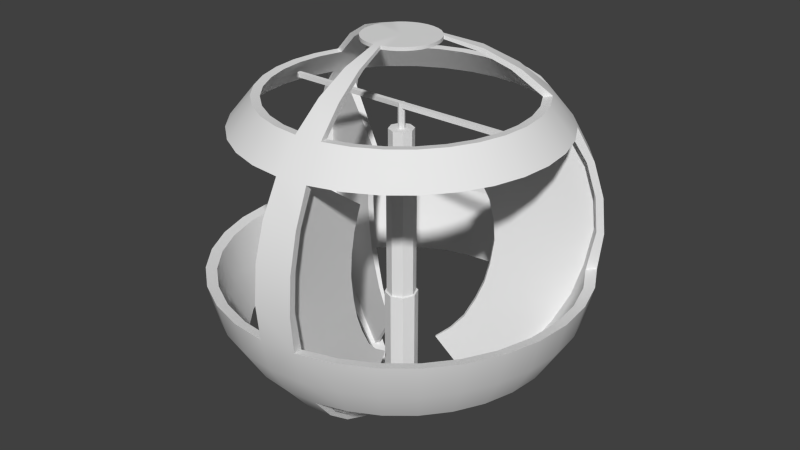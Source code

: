 # Source: drone.blend  (saved by Blender 2.76.0; exported with 4.5.12 LTS)
import bpy
from mathutils import Matrix  # noqa: F401  (used for matrix-valued properties, if any)

bpy.ops.wm.read_factory_settings(use_empty=True)
scene = bpy.context.scene
scene.name = 'Scene'

# ---- collections
col_collection_1 = bpy.data.collections.new('Collection 1'); scene.collection.children.link(col_collection_1)

# ---- world
world_world = bpy.data.worlds.new('World'); scene.world = world_world
world_world.color = (0.05088, 0.05088, 0.05088)
world_world.use_sun_shadow = False
world_world.sun_shadow_jitter_overblur = 0.0
world_world.cycles.sampling_method = 'MANUAL'
world_world.cycles.sample_map_resolution = 256

# ---- meshes
me_sphere_001 = bpy.data.meshes.new('Sphere.001')
me_sphere_001.from_pydata([(-0.1951, 0.0, 0.9808), (-0.7071, 0.0, 0.7071), (-0.8315, 0.0, 0.5556), (-0.9808, 0.0, -0.1951), (-0.8315, 0.0, -0.5556), (-0.1951, 0.0, -0.9808), (-0.1913, 0.03806, 0.9808), (-0.6935, 0.1379, 0.7071), (-0.8155, 0.1622, 0.5556), (-0.9619, 0.1913, -0.1951), (-0.8155, 0.1622, -0.5556), (-0.1913, 0.03806, -0.9808), (-0.1802, 0.07466, 0.9808), (-0.3536, 0.1464, 0.9239), (-0.5133, 0.2126, 0.8315), (-0.6533, 0.2706, 0.7071), (-0.7682, 0.3182, 0.5556), (-0.8536, 0.3536, 0.3827), (-0.9061, 0.3753, 0.1951), (-0.9239, 0.3827, 7.55e-08), (-0.9061, 0.3753, -0.1951), (-0.7682, 0.3182, -0.5556), (-0.6533, 0.2706, -0.7071), (-0.5133, 0.2126, -0.8315), (-0.3536, 0.1464, -0.9239), (-0.1802, 0.07466, -0.9808), (-0.1622, 0.1084, 0.9808), (-0.3182, 0.2126, 0.9239), (-0.4619, 0.3087, 0.8315), (-0.5879, 0.3928, 0.7071), (-0.6913, 0.4619, 0.5556), (-0.7682, 0.5133, 0.3827), (-0.8155, 0.5449, 0.1951), (-0.8315, 0.5556, 7.55e-08), (-0.8155, 0.5449, -0.1951), (-0.6913, 0.4619, -0.5556), (-0.5879, 0.3928, -0.7071), (-0.4619, 0.3087, -0.8315), (-0.3182, 0.2126, -0.9239), (-0.1622, 0.1084, -0.9808), (-0.1379, 0.1379, 0.9808), (-0.5, 0.5, 0.7071), (-0.5879, 0.5879, 0.5556), (-0.6935, 0.6935, -0.1951), (-0.5879, 0.5879, -0.5556), (-0.1379, 0.1379, -0.9808), (-0.1084, 0.1622, 0.9808), (-0.3928, 0.5879, 0.7071), (-0.4619, 0.6913, 0.5556), (-0.5449, 0.8155, -0.1951), (-0.4619, 0.6913, -0.5556), (-0.1084, 0.1622, -0.9808), (-0.07466, 0.1802, 0.9808), (-0.2706, 0.6533, 0.7071), (-0.3182, 0.7682, 0.5556), (-0.3753, 0.9061, -0.1951), (-0.3182, 0.7682, -0.5556), (-0.07466, 0.1802, -0.9808), (-0.03806, 0.1913, 0.9808), (-0.1379, 0.6935, 0.7071), (-0.1622, 0.8155, 0.5556), (-0.1913, 0.9619, -0.1951), (-0.1622, 0.8155, -0.5556), (-0.03806, 0.1913, -0.9808), (3.266e-07, 0.1951, 0.9808), (3.192e-07, 0.7071, 0.7071), (3.341e-07, 0.8315, 0.5556), (3.937e-07, 0.9808, -0.1951), (3.341e-07, 0.8315, -0.5556), (3.08e-07, 0.1951, -0.9808), (0.03806, 0.1913, 0.9808), (0.138, 0.6935, 0.7071), (0.1622, 0.8155, 0.5556), (0.1913, 0.9619, -0.1951), (0.1622, 0.8155, -0.5556), (0.03806, 0.1913, -0.9808), (0.07466, 0.1802, 0.9808), (0.2706, 0.6533, 0.7071), (0.3182, 0.7682, 0.5556), (0.3753, 0.9061, -0.1951), (0.3182, 0.7682, -0.5556), (0.07466, 0.1802, -0.9808), (0.1084, 0.1622, 0.9808), (0.3928, 0.5879, 0.7071), (0.4619, 0.6913, 0.5556), (0.5449, 0.8155, -0.1951), (0.4619, 0.6913, -0.5556), (0.1084, 0.1622, -0.9808), (0.138, 0.1379, 0.9808), (0.2706, 0.2706, 0.9239), (0.3928, 0.3928, 0.8315), (0.5, 0.5, 0.7071), (0.5879, 0.5879, 0.5556), (0.6533, 0.6533, 0.3827), (0.6935, 0.6935, 0.1951), (0.7071, 0.7071, 7.55e-08), (0.6935, 0.6935, -0.1951), (0.5879, 0.5879, -0.5556), (0.5, 0.5, -0.7071), (0.3928, 0.3928, -0.8315), (0.2706, 0.2706, -0.9239), (0.138, 0.1379, -0.9808), (0.1622, 0.1084, 0.9808), (0.3182, 0.2126, 0.9239), (0.4619, 0.3087, 0.8315), (0.5879, 0.3928, 0.7071), (0.6913, 0.4619, 0.5556), (0.7682, 0.5133, 0.3827), (0.8155, 0.5449, 0.1951), (0.8315, 0.5556, 7.55e-08), (0.8155, 0.5449, -0.1951), (0.6913, 0.4619, -0.5556), (0.5879, 0.3928, -0.7071), (0.4619, 0.3087, -0.8315), (0.3182, 0.2126, -0.9239), (0.1622, 0.1084, -0.9808), (0.1802, 0.07466, 0.9808), (0.6533, 0.2706, 0.7071), (0.7682, 0.3182, 0.5556), (0.9061, 0.3753, -0.1951), (0.7682, 0.3182, -0.5556), (0.1802, 0.07466, -0.9808), (0.1913, 0.03806, 0.9808), (0.6935, 0.1379, 0.7071), (0.8155, 0.1622, 0.5556), (0.9619, 0.1913, -0.1951), (0.8155, 0.1622, -0.5556), (0.1913, 0.03806, -0.9808), (0.1951, -7.212e-09, 0.9808), (0.7071, -2.584e-08, 0.7071), (0.8315, -8.544e-08, 0.5556), (0.9808, -8.544e-08, -0.1951), (0.8315, -8.544e-08, -0.5556), (0.1951, 3.964e-09, -0.9808), (0.1913, -0.03806, 0.9808), (0.6935, -0.1379, 0.7071), (0.8155, -0.1622, 0.5556), (0.9619, -0.1913, -0.1951), (0.8155, -0.1622, -0.5556), (0.1913, -0.03806, -0.9808), (0.1802, -0.07466, 0.9808), (0.6533, -0.2706, 0.7071), (0.7682, -0.3182, 0.5556), (0.9061, -0.3753, -0.1951), (0.7682, -0.3182, -0.5556), (0.1802, -0.07466, -0.9808), (0.1622, -0.1084, 0.9808), (0.5879, -0.3928, 0.7071), (0.6913, -0.4619, 0.5556), (0.8155, -0.5449, -0.1951), (0.6913, -0.4619, -0.5556), (0.1622, -0.1084, -0.9808), (0.138, -0.1379, 0.9808), (0.5, -0.5, 0.7071), (0.5879, -0.5879, 0.5556), (0.6935, -0.6935, -0.1951), (0.5879, -0.5879, -0.5556), (0.1379, -0.1379, -0.9808), (0.1084, -0.1622, 0.9808), (0.3928, -0.5879, 0.7071), (0.4619, -0.6913, 0.5556), (0.5449, -0.8155, -0.1951), (0.4619, -0.6913, -0.5556), (0.1084, -0.1622, -0.9808), (0.07466, -0.1802, 0.9808), (-0.7628, -0.1517, 0.5605), (-0.6487, -0.129, 0.7022), (0.2706, -0.6533, 0.7071), (0.3182, -0.7682, 0.5556), (-0.7185, -0.2976, 0.5605), (-0.611, -0.2531, 0.7022), (-0.6466, -0.4321, 0.5605), (0.3753, -0.9061, -0.1951), (0.3182, -0.7682, -0.5556), (-0.5499, -0.3674, 0.7022), (-0.5499, -0.5499, 0.5605), (-0.4677, -0.4677, 0.7022), (0.07466, -0.1802, -0.9808), (0.03806, -0.1913, 0.9808), (0.07466, -0.3753, 0.9239), (0.1084, -0.5449, 0.8315), (0.1379, -0.6935, 0.7071), (0.1622, -0.8155, 0.5556), (0.1802, -0.9061, 0.3827), (0.1913, -0.9619, 0.1951), (0.1951, -0.9808, 7.55e-08), (0.1913, -0.9619, -0.1951), (0.1622, -0.8155, -0.5556), (0.1379, -0.6935, -0.7071), (0.1084, -0.5449, -0.8315), (0.07466, -0.3753, -0.9239), (0.03806, -0.1913, -0.9808), (3.117e-07, -0.1951, 0.9808), (2.819e-07, -0.3827, 0.9239), (2.819e-07, -0.5556, 0.8315), (1.851e-07, -0.7071, 0.7071), (1.404e-07, -0.8315, 0.5556), (3.192e-07, -0.9239, 0.3827), (9.567e-08, -0.9808, 0.1951), (1.404e-07, -1.0, 7.55e-08), (9.567e-08, -0.9808, -0.1951), (1.404e-07, -0.8315, -0.5556), (1.851e-07, -0.7071, -0.7071), (2.596e-07, -0.5556, -0.8315), (2.521e-07, -0.3827, -0.9239), (3.155e-07, -0.1951, -0.9808), (-0.03806, -0.1913, 0.9808), (-0.4321, -0.6466, 0.5605), (-0.3674, -0.5499, 0.7022), (-0.1379, -0.6935, 0.7071), (-0.1622, -0.8155, 0.5556), (-0.2976, -0.7185, 0.5605), (-0.2531, -0.611, 0.7022), (-0.1517, -0.7628, 0.5605), (-0.1913, -0.9619, -0.1951), (-0.1622, -0.8155, -0.5556), (-0.129, -0.6487, 0.7022), (1.477e-07, -0.7777, 0.5605), (1.895e-07, -0.6614, 0.7022), (-0.03806, -0.1913, -0.9808), (-0.07466, -0.1802, 0.9808), (0.1517, -0.7628, 0.5605), (0.129, -0.6487, 0.7022), (-0.2706, -0.6533, 0.7071), (-0.3182, -0.7682, 0.5556), (0.2976, -0.7185, 0.5605), (0.2531, -0.611, 0.7022), (0.4321, -0.6466, 0.5605), (-0.3753, -0.9061, -0.1951), (-0.3182, -0.7682, -0.5556), (0.3674, -0.5499, 0.7022), (0.5499, -0.5499, 0.5605), (0.4677, -0.4677, 0.7022), (-0.07466, -0.1802, -0.9808), (-0.1084, -0.1622, 0.9808), (0.6466, -0.4321, 0.5605), (0.5499, -0.3674, 0.7022), (-0.3928, -0.5879, 0.7071), (-0.4619, -0.6913, 0.5556), (0.7185, -0.2976, 0.5605), (0.611, -0.2531, 0.7022), (0.7628, -0.1517, 0.5605), (-0.5449, -0.8155, -0.1951), (-0.4619, -0.6913, -0.5556), (0.6487, -0.129, 0.7022), (0.7777, -6.566e-08, 0.5605), (0.6614, -9.911e-09, 0.7022), (-0.1084, -0.1622, -0.9808), (-0.1379, -0.1379, 0.9808), (0.7628, 0.1517, 0.5605), (0.6487, 0.129, 0.7022), (-0.5, -0.5, 0.7071), (-0.5879, -0.5879, 0.5556), (0.7185, 0.2976, 0.5605), (0.611, 0.2531, 0.7022), (0.6466, 0.4321, 0.5605), (-0.6935, -0.6935, -0.1951), (-0.5879, -0.5879, -0.5556), (0.5499, 0.3674, 0.7022), (0.5499, 0.5499, 0.5605), (0.4677, 0.4677, 0.7022), (-0.1379, -0.1379, -0.9808), (-0.1622, -0.1084, 0.9808), (0.4321, 0.6466, 0.5605), (0.3674, 0.5499, 0.7022), (-0.5879, -0.3928, 0.7071), (-0.6913, -0.4619, 0.5556), (0.2976, 0.7185, 0.5605), (0.2531, 0.611, 0.7022), (0.1517, 0.7628, 0.5605), (-0.8155, -0.5449, -0.1951), (-0.6913, -0.4619, -0.5556), (0.129, 0.6487, 0.7022), (3.288e-07, 0.7777, 0.5605), (3.149e-07, 0.6614, 0.7022), (-0.1622, -0.1084, -0.9808), (-0.1802, -0.07466, 0.9808), (-0.1517, 0.7628, 0.5605), (-0.129, 0.6487, 0.7022), (-0.6533, -0.2706, 0.7071), (-0.7682, -0.3182, 0.5556), (-0.2976, 0.7185, 0.5605), (-0.2531, 0.611, 0.7022), (-0.4321, 0.6466, 0.5605), (-0.9061, -0.3753, -0.1951), (-0.7682, -0.3182, -0.5556), (-0.3674, 0.5499, 0.7022), (-0.5499, 0.5499, 0.5605), (-0.4677, 0.4677, 0.7022), (-0.1802, -0.07466, -0.9808), (-0.1913, -0.03806, 0.9808), (-0.6466, 0.4321, 0.5605), (-0.5499, 0.3674, 0.7022), (-0.6935, -0.1379, 0.7071), (-0.8155, -0.1622, 0.5556), (-0.7185, 0.2976, 0.5605), (-0.611, 0.2531, 0.7022), (-0.7628, 0.1517, 0.5605), (-0.9619, -0.1913, -0.1951), (-0.8155, -0.1622, -0.5556), (-0.6487, 0.129, 0.7022), (-0.7777, 1.426e-08, 0.5605), (-0.6614, 1.426e-08, 0.7022), (-0.1913, -0.03806, -0.9808), (-0.1802, 0.07466, 0.9628), (-0.3235, 0.1351, 0.9113), (-0.4697, 0.1957, 0.8267), (-0.1622, 0.1084, 0.9628), (-0.2912, 0.1957, 0.9113), (-0.4227, 0.2835, 0.8267), (0.138, 0.1379, 0.9628), (0.2474, 0.2487, 0.9113), (0.3593, 0.3606, 0.8267), (0.1622, 0.1084, 0.9628), (0.291, 0.1957, 0.9113), (0.4225, 0.2835, 0.8267), (0.03806, -0.1913, 0.9628), (0.06818, -0.3422, 0.9113), (0.09903, -0.4973, 0.8267), (3.117e-07, -0.1951, 0.9628), (-0.000116, -0.3489, 0.9113), (-0.000116, -0.507, 0.8267), (-0.1913, 0.03806, 0.9628), (-0.1951, 0.0, 0.9628), (-0.1379, 0.1379, 0.9628), (-0.1084, 0.1622, 0.9628), (-0.07466, 0.1802, 0.9628), (-0.03806, 0.1913, 0.9628), (3.266e-07, 0.1951, 0.9628), (0.03806, 0.1913, 0.9628), (0.07466, 0.1802, 0.9628), (0.1084, 0.1622, 0.9628), (0.1802, 0.07466, 0.9628), (0.1913, 0.03806, 0.9628), (0.1951, -7.212e-09, 0.9628), (0.1913, -0.03806, 0.9628), (0.1802, -0.07466, 0.9628), (0.1622, -0.1084, 0.9628), (0.138, -0.1379, 0.9628), (0.1084, -0.1622, 0.9628), (0.07466, -0.1802, 0.9628), (-0.03806, -0.1913, 0.9628), (-0.07466, -0.1802, 0.9628), (-0.1084, -0.1622, 0.9628), (-0.1379, -0.1379, 0.9628), (-0.1622, -0.1084, 0.9628), (2.48e-08, -1.247e-07, 0.9627), (-0.1802, -0.07466, 0.9628), (-0.1913, -0.03806, 0.9628), (3.111e-07, 4.622e-08, 0.9808), (-0.9253, 7.688e-09, -0.2054), (-0.8716, 7.688e-09, -0.3824), (-0.7844, 7.688e-09, -0.5455), (-0.9075, 0.1805, -0.2054), (-0.8548, 0.17, -0.3824), (-0.7693, 0.153, -0.5455), (-0.8548, 0.3541, -0.2054), (-0.8052, 0.3335, -0.3824), (-0.7247, 0.3002, -0.5455), (-0.7693, 0.5141, -0.2054), (-0.7247, 0.4842, -0.3824), (-0.6522, 0.4358, -0.5455), (-0.6543, 0.6543, -0.2054), (-0.6163, 0.6163, -0.3824), (-0.5547, 0.5547, -0.5455), (-0.5141, 0.7693, -0.2054), (-0.4842, 0.7247, -0.3824), (-0.4358, 0.6522, -0.5455), (-0.3541, 0.8548, -0.2054), (-0.3335, 0.8052, -0.3824), (-0.3002, 0.7247, -0.5455), (-0.1805, 0.9075, -0.2054), (-0.17, 0.8548, -0.3824), (-0.153, 0.7693, -0.5455), (3.827e-07, 0.9253, -0.2054), (2.28e-07, 0.8716, -0.3824), (3.264e-07, 0.7844, -0.5455), (0.1805, 0.9075, -0.2054), (0.17, 0.8548, -0.3824), (0.153, 0.7693, -0.5455), (0.3541, 0.8548, -0.2054), (0.3335, 0.8052, -0.3824), (0.3002, 0.7247, -0.5455), (0.5141, 0.7693, -0.2054), (0.4842, 0.7247, -0.3824), (0.4358, 0.6522, -0.5455), (0.6543, 0.6543, -0.2054), (0.6163, 0.6163, -0.3824), (0.5547, 0.5547, -0.5455), (0.7693, 0.5141, -0.2054), (0.7247, 0.4842, -0.3824), (0.6522, 0.4358, -0.5455), (0.8548, 0.3541, -0.2054), (0.8052, 0.3335, -0.3824), (0.7247, 0.3002, -0.5455), (0.9075, 0.1805, -0.2054), (0.8548, 0.17, -0.3824), (0.7693, 0.153, -0.5455), (0.9253, -7.292e-08, -0.2054), (0.8716, 6.766e-08, -0.3824), (0.7844, -7.292e-08, -0.5455), (0.9075, -0.1805, -0.2054), (0.8548, -0.17, -0.3824), (0.7693, -0.153, -0.5455), (0.8548, -0.3541, -0.2054), (0.8052, -0.3335, -0.3824), (0.7247, -0.3002, -0.5455), (0.7693, -0.5141, -0.2054), (0.7247, -0.4842, -0.3824), (0.6522, -0.4358, -0.5455), (0.6543, -0.6543, -0.2054), (0.6163, -0.6163, -0.3824), (0.5547, -0.5547, -0.5455), (0.5141, -0.7693, -0.2054), (0.4842, -0.7247, -0.3824), (0.4358, -0.6522, -0.5455), (0.3541, -0.8548, -0.2054), (0.3335, -0.8052, -0.3824), (0.3002, -0.7247, -0.5455), (0.1805, -0.9075, -0.2054), (0.17, -0.8548, -0.3824), (0.153, -0.7693, -0.5455), (1.015e-07, -0.9253, -0.2054), (3.124e-07, -0.8716, -0.3824), (1.437e-07, -0.7844, -0.5455), (-0.1805, -0.9075, -0.2054), (-0.17, -0.8548, -0.3824), (-0.153, -0.7693, -0.5455), (-0.3541, -0.8548, -0.2054), (-0.3335, -0.8052, -0.3824), (-0.3002, -0.7247, -0.5455), (-0.5141, -0.7693, -0.2054), (-0.4842, -0.7247, -0.3824), (-0.4358, -0.6522, -0.5455), (-0.6543, -0.6543, -0.2054), (-0.6163, -0.6163, -0.3824), (-0.5547, -0.5547, -0.5455), (-0.7693, -0.5141, -0.2054), (-0.7247, -0.4842, -0.3824), (-0.6522, -0.4358, -0.5455), (-0.8548, -0.3541, -0.2054), (-0.8052, -0.3335, -0.3824), (-0.7247, -0.3002, -0.5455), (-0.9075, -0.1805, -0.2054), (-0.8548, -0.17, -0.3824), (-0.7693, -0.153, -0.5455), (0.8676, 0.3594, -0.3753), (0.7808, 0.5217, -0.3753), (0.921, 0.1832, -0.3753), (0.939, -9.452e-08, -0.3753), (0.921, -0.1832, -0.3753), (0.8676, -0.3594, -0.3753), (0.7808, -0.5217, -0.3753), (0.664, -0.664, -0.3753), (0.5217, -0.7808, -0.3753), (0.3594, -0.8676, -0.3753), (0.1832, -0.921, -0.3753), (1.139e-07, -0.939, -0.3753), (-0.1832, -0.921, -0.3753), (-0.3594, -0.8676, -0.3753), (-0.5217, -0.7808, -0.3753), (-0.664, -0.664, -0.3753), (-0.7808, -0.5217, -0.3753), (-0.8676, -0.3594, -0.3753), (-0.921, -0.1832, -0.3753), (-0.939, -5.971e-09, -0.3753), (-0.921, 0.1832, -0.3753), (-0.8676, 0.3594, -0.3753), (-0.7808, 0.5217, -0.3753), (-0.664, 0.664, -0.3753), (-0.5217, 0.7808, -0.3753), (-0.3594, 0.8676, -0.3753), (-0.1832, 0.921, -0.3753), (3.687e-07, 0.939, -0.3753), (0.1832, 0.921, -0.3753), (0.3594, 0.8676, -0.3753), (0.5217, 0.7808, -0.3753), (0.664, 0.664, -0.3753), (-0.8206, 0.3412, 0.3753), (-0.8712, 0.3622, 0.195), (-0.8883, 0.3692, 0.007455), (-0.7386, 0.4948, 0.3753), (-0.7841, 0.5252, 0.195), (-0.7994, 0.5354, 0.007455), (0.6279, 0.6294, 0.3753), (0.6665, 0.668, 0.195), (0.6796, 0.6811, 0.007455), (0.7383, 0.4948, 0.3753), (0.7838, 0.5252, 0.195), (0.7991, 0.5354, 0.007455), (0.1731, -0.8697, 0.3753), (0.1838, -0.9233, 0.195), (0.1874, -0.9414, 0.007455), (-0.0001351, -0.8867, 0.3753), (-0.0001353, -0.9414, 0.195), (-0.0001353, -0.9599, 0.007455), (-0.1913, 0.03806, -0.9571), (-0.1951, 0.0, -0.9571), (-0.1802, 0.07466, -0.9571), (-0.1622, 0.1084, -0.9571), (-0.1379, 0.1379, -0.9571), (-0.1084, 0.1622, -0.9571), (-0.07466, 0.1802, -0.9571), (-0.03806, 0.1913, -0.9571), (3.08e-07, 0.1951, -0.9571), (0.03806, 0.1913, -0.9571), (0.07466, 0.1802, -0.9571), (0.1084, 0.1622, -0.9571), (0.138, 0.1379, -0.9571), (0.1622, 0.1084, -0.9571), (0.1802, 0.07466, -0.9571), (0.1913, 0.03806, -0.9571), (0.1951, 3.964e-09, -0.9571), (0.1913, -0.03806, -0.9571), (0.1802, -0.07466, -0.9571), (0.1622, -0.1084, -0.9571), (0.1379, -0.1379, -0.9571), (0.1084, -0.1622, -0.9571), (3.258e-07, 0.0, -0.9579), (0.07466, -0.1802, -0.9571), (0.03806, -0.1913, -0.9571), (3.155e-07, -0.1951, -0.9571), (-0.03806, -0.1913, -0.9571), (-0.07466, -0.1802, -0.9571), (-0.1084, -0.1622, -0.9571), (-0.1379, -0.1379, -0.9571), (-0.1622, -0.1084, -0.9571), (-0.1802, -0.07466, -0.9571), (-0.1913, -0.03806, -0.9571), (3.087e-07, 4.261e-08, -0.9808), (-0.6149, 0.2558, -0.7138), (-0.4831, 0.2013, -0.8308), (-0.3328, 0.139, -0.9178), (-0.5534, 0.3709, -0.7138), (-0.4348, 0.2916, -0.8308), (-0.2995, 0.2013, -0.9178), (0.4704, 0.4717, -0.7138), (0.3696, 0.3709, -0.8308), (0.2545, 0.2558, -0.9178), (0.5531, 0.3709, -0.7138), (0.4346, 0.2916, -0.8308), (0.2993, 0.2013, -0.9178), (0.1297, -0.6514, -0.7138), (0.1019, -0.5116, -0.8308), (0.07014, -0.352, -0.9178), (-0.0001167, -0.6642, -0.7138), (-0.0001166, -0.5216, -0.8308), (-0.0001167, -0.3589, -0.9178), (0.004536, 0.08317, -0.9555), (0.004536, 0.07235, -0.3768), (0.06598, 0.05773, -0.9555), (0.05832, 0.05007, -0.3768), (0.09143, -0.003716, -0.9555), (0.0806, -0.003716, -0.3768), (0.06598, -0.06516, -0.9555), (0.05832, -0.0575, -0.3768), (0.004536, -0.09061, -0.9555), (0.004536, -0.07978, -0.3768), (-0.05691, -0.06516, -0.9555), (-0.04925, -0.0575, -0.3768), (-0.08236, -0.003716, -0.9555), (-0.07153, -0.003716, -0.3768), (-0.05691, 0.05773, -0.9555), (-0.04925, 0.05007, -0.3768), (0.06598, 0.05773, -0.3768), (0.004536, 0.08317, -0.3768), (0.09143, -0.003716, -0.3768), (0.06598, -0.06516, -0.3768), (0.004536, -0.09061, -0.3768), (-0.05691, -0.06516, -0.3768), (-0.08236, -0.003716, -0.3768), (-0.05691, 0.05773, -0.3768), (0.05067, 0.04242, 0.196), (0.004536, 0.06153, 0.196), (0.06978, -0.003716, 0.196), (0.05067, -0.04985, 0.196), (0.004536, -0.06896, 0.196), (-0.0416, -0.04985, 0.196), (-0.06071, -0.003716, 0.196), (-0.0416, 0.04242, 0.196), (0.05832, 0.05007, 0.196), (0.004536, 0.07235, 0.196), (0.0806, -0.003716, 0.196), (0.05832, -0.0575, 0.196), (0.004536, -0.07978, 0.196), (-0.04925, -0.0575, 0.196), (-0.07153, -0.003716, 0.196), (-0.04925, 0.05007, 0.196), (0.01722, 0.008972, 0.5204), (0.004536, 0.01423, 0.5204), (0.02248, -0.003716, 0.5204), (0.01722, -0.0164, 0.5204), (0.004536, -0.02166, 0.5204), (-0.008153, -0.0164, 0.5204), (-0.01341, -0.003716, 0.5204), (-0.008153, 0.008972, 0.5204), (0.05067, 0.04242, 0.5204), (0.004536, 0.06153, 0.5204), (0.06978, -0.003716, 0.5204), (0.05067, -0.04985, 0.5204), (0.004536, -0.06896, 0.5204), (-0.0416, -0.04985, 0.5204), (-0.06071, -0.003716, 0.5204), (-0.0416, 0.04242, 0.5204), (0.01722, 0.008972, 0.6261), (0.004536, 0.01423, 0.6261), (0.02248, -0.003716, 0.6261), (0.01722, -0.0164, 0.6261), (0.004536, -0.02166, 0.6261), (-0.008153, -0.0164, 0.6261), (-0.01341, -0.003716, 0.6261), (-0.008153, 0.008972, 0.6261), (0.01722, 0.008972, 0.6503), (0.004536, 0.01423, 0.6503), (0.02248, -0.003716, 0.6503), (0.01722, -0.0164, 0.6503), (0.004536, -0.02166, 0.6503), (-0.008153, -0.0164, 0.6503), (-0.01341, -0.003716, 0.6503), (-0.008153, 0.008972, 0.6503), (-0.6689, -0.0164, 0.6261), (-0.6562, -0.02166, 0.6261), (-0.6742, -0.003716, 0.6261), (-0.6689, 0.008972, 0.6261), (-0.6689, -0.0164, 0.6503), (-0.6562, -0.02166, 0.6503), (-0.6742, -0.003716, 0.6503), (-0.6689, 0.008972, 0.6503), (0.667, 0.008972, 0.6261), (0.6723, -0.003716, 0.6261), (0.667, -0.0164, 0.6261), (0.667, 0.008972, 0.6503), (0.6723, -0.003716, 0.6503), (0.667, -0.0164, 0.6503), (0.6144, 0.4713, 0.5605), (0.5822, 0.5106, 0.5605), (0.2806, 0.2625, -0.4332), (0.2962, 0.2434, -0.4332), (0.3119, 0.29, -0.3312), (0.3293, 0.2688, -0.3312), (0.731, 0.5608, -0.2054), (0.6926, 0.6075, -0.2054), (0.6886, 0.5283, -0.3824), (0.6524, 0.5723, -0.3824), (0.6197, 0.4754, -0.5455), (0.5872, 0.515, -0.5455), (0.7194, 0.6326, 0.007455), (0.7593, 0.584, 0.007455), (0.7015, 0.5396, 0.3753), (0.6647, 0.5845, 0.3753), (0.7447, 0.5728, 0.195), (0.7056, 0.6204, 0.195), (0.5256, 0.4045, -0.7138), (0.498, 0.4381, -0.7138), (0.4129, 0.318, -0.8308), (0.3912, 0.3445, -0.8308), (0.2844, 0.2194, -0.9178), (0.2694, 0.2376, -0.9178), (0.3632, 0.2956, -0.0874), (0.3441, 0.3189, -0.0874), (-0.6945, 0.3424, 0.5605), (-0.6706, 0.3872, 0.5605), (0.3178, 0.2958, 0.1427), (0.3355, 0.2743, 0.1427), (-0.7978, 0.4607, -0.2054), (-0.8263, 0.4074, -0.2054), (-0.7516, 0.434, -0.3824), (-0.7784, 0.3838, -0.3824), (-0.6764, 0.3906, -0.5455), (-0.7005, 0.3454, -0.5455), (-0.7659, 0.4436, 0.3753), (-0.7933, 0.3924, 0.3753), (-0.8131, 0.4708, 0.195), (-0.8421, 0.4165, 0.195), (-0.829, 0.48, 0.007455), (-0.8586, 0.4246, 0.007455), (-0.4509, 0.2615, -0.8308), (-0.467, 0.2314, -0.8308), (-0.5944, 0.2942, -0.7138), (-0.5739, 0.3325, -0.7138), (-0.3106, 0.1805, -0.9178), (-0.3217, 0.1597, -0.9178), (0.05057, -0.7727, 0.5605), (0.1011, -0.7677, 0.5605), (0.3312, 0.3069, -0.2205), (0.3496, 0.2845, -0.2205), (0.2781, 0.2604, 0.2584), (0.2936, 0.2415, 0.2584), (0.06017, -0.9194, -0.2054), (0.1203, -0.9134, -0.2054), (0.05668, -0.866, -0.3824), (0.1134, -0.8604, -0.3824), (0.05101, -0.7794, -0.5455), (0.102, -0.7744, -0.5455), (0.1249, -0.9476, 0.007455), (0.06238, -0.9538, 0.007455), (0.05762, -0.8811, 0.3753), (0.1154, -0.8754, 0.3753), (0.06118, -0.9354, 0.195), (0.1225, -0.9294, 0.195), (0.04315, -0.66, -0.7138), (0.08643, -0.6557, -0.7138), (0.03388, -0.5183, -0.8308), (0.06788, -0.5149, -0.8308), (0.0233, -0.3566, -0.9178), (0.04672, -0.3543, -0.9178), (0.3562, 0.2902, 0.02988), (0.3375, 0.3131, 0.02988), (0.251, 0.2094, -0.5385), (0.2377, 0.2255, -0.5385), (0.1968, 0.1679, -0.6117), (0.1864, 0.1805, -0.6117), (0.1351, 0.1205, -0.666), (0.1279, 0.1292, -0.666), (-0.3351, 0.1796, 0.2584), (-0.3236, 0.2011, 0.2584), (-0.3847, 0.2364, -0.2205), (-0.3984, 0.2108, -0.2205), (-0.3625, 0.2235, -0.3312), (-0.3754, 0.1994, -0.3312), (-0.3264, 0.2027, -0.4332), (-0.338, 0.181, -0.4332), (-0.3694, 0.2282, 0.1427), (-0.3825, 0.2036, 0.1427), (-0.3921, 0.2412, 0.02988), (-0.406, 0.2151, 0.02988), (-0.3997, 0.2457, -0.0874), (-0.4139, 0.2191, -0.0874), (-0.2181, 0.1407, -0.6117), (-0.2258, 0.1262, -0.6117), (-0.287, 0.1564, -0.5385), (-0.2771, 0.1748, -0.5385), (-0.1507, 0.1018, -0.666), (-0.156, 0.09181, -0.666), (0.02281, -0.3561, 0.2584), (0.0471, -0.3537, 0.2584), (0.02742, -0.4265, -0.2205), (0.05632, -0.4237, -0.2205), (0.02574, -0.4009, -0.3312), (0.05297, -0.3982, -0.3312), (0.02302, -0.3593, -0.4332), (0.04752, -0.3569, -0.4332), (0.0585, -0.4401, -0.0874), (0.02848, -0.443, -0.0874), (0.02619, -0.4081, 0.1427), (0.05393, -0.4054, 0.1427), (0.0279, -0.4342, 0.02988), (0.05735, -0.4313, 0.02988), (0.01924, -0.3019, -0.5385), (0.04003, -0.2999, -0.5385), (0.01479, -0.2339, -0.6117), (0.03112, -0.2323, -0.6117), (0.009707, -0.1562, -0.666), (0.02096, -0.1551, -0.666), (-0.008153, 0.008972, 0.5209), (0.004536, 0.01423, 0.5209), (-0.008153, -0.0164, 0.5209), (-0.01341, -0.003716, 0.5209), (0.01722, -0.0164, 0.5209), (0.004536, -0.02166, 0.5209), (0.01722, 0.008972, 0.5209), (0.02248, -0.003716, 0.5209)], [], [(242, 431, 434, 256), (83, 264, 260, 91), (162, 415, 412, 156), (85, 383, 386, 96), (135, 244, 240, 141), (23, 531, 530, 22), (17, 16, 30, 31), (31, 481, 482, 32), (25, 24, 38, 39), (94, 93, 107, 108), (20, 19, 33, 34), (13, 305, 304, 12), (4, 352, 445, 299), (27, 308, 309, 28), (200, 422, 425, 214), (15, 14, 28, 29), (22, 21, 35, 36), (153, 232, 230, 159), (144, 406, 403, 138), (21, 358, 355, 10), (92, 259, 263, 84), (229, 430, 427, 215), (137, 401, 404, 143), (65, 274, 272, 71), (448, 449, 132, 126), (8, 297, 301, 2), (50, 367, 364, 44), (68, 376, 373, 62), (9, 353, 356, 20), (252, 175, 207, 238), (73, 377, 380, 79), (1, 302, 300, 7), (97, 388, 385, 86), (172, 416, 419, 186), (126, 397, 394, 120), (148, 235, 239, 142), (237, 208, 176, 251), (43, 362, 365, 49), (446, 448, 126, 120), (119, 392, 395, 125), (156, 412, 409, 150), (60, 277, 281, 54), (78, 267, 269, 72), (214, 425, 428, 228), (299, 445, 442, 285), (96, 95, 109, 110), (312, 315, 314, 311), (149, 407, 410, 155), (80, 382, 379, 74), (91, 90, 104, 105), (98, 97, 111, 112), (123, 250, 246, 129), (93, 92, 106, 107), (203, 546, 547, 204), (634, 648, 487, 255), (101, 100, 114, 115), (93, 484, 259, 92), (450, 451, 144, 138), (62, 373, 370, 56), (141, 240, 236, 147), (173, 418, 415, 162), (449, 450, 138, 132), (266, 171, 175, 252), (55, 368, 371, 61), (284, 440, 443, 298), (53, 282, 278, 59), (138, 403, 400, 132), (120, 394, 391, 111), (224, 211, 213, 210), (131, 398, 401, 137), (271, 439, 436, 257), (136, 241, 245, 130), (298, 443, 350, 3), (209, 216, 212, 223), (161, 413, 416, 172), (143, 404, 407, 149), (187, 421, 418, 173), (71, 272, 268, 77), (44, 364, 361, 35), (48, 283, 287, 42), (110, 389, 392, 119), (74, 379, 376, 68), (34, 359, 362, 43), (66, 273, 277, 60), (238, 207, 211, 224), (49, 365, 368, 55), (256, 434, 437, 270), (129, 135, 136, 130), (186, 185, 199, 200), (26, 307, 308, 27), (67, 374, 377, 73), (285, 442, 439, 271), (194, 321, 218, 195), (188, 187, 201, 202), (105, 258, 254, 117), (189, 543, 542, 188), (183, 182, 196, 197), (202, 545, 546, 203), (661, 670, 481, 291), (191, 190, 204, 205), (19, 480, 479, 18), (129, 246, 244, 135), (124, 123, 129, 130), (117, 123, 124, 118), (106, 105, 117, 118), (91, 105, 106, 92), (92, 84, 83, 91), (77, 83, 84, 78), (71, 77, 78, 72), (65, 71, 72, 66), (243, 433, 430, 229), (59, 65, 66, 60), (3, 350, 353, 9), (53, 59, 60, 54), (47, 53, 54, 48), (41, 47, 48, 42), (29, 41, 42, 30), (132, 400, 397, 126), (15, 29, 30, 16), (155, 410, 413, 161), (7, 15, 16, 8), (1, 7, 8, 2), (41, 288, 286, 47), (2, 294, 293, 1), (294, 280, 279, 293), (279, 280, 266, 265), (266, 252, 251, 265), (251, 252, 238, 237), (238, 224, 223, 237), (196, 195, 209, 210), (210, 209, 223, 224), (690, 688, 736, 738), (168, 225, 227, 160), (279, 170, 166, 293), (117, 254, 250, 123), (47, 286, 282, 53), (159, 230, 226, 167), (150, 409, 406, 144), (354, 357, 356, 353), (270, 437, 440, 284), (195, 218, 216, 209), (130, 245, 249, 124), (351, 354, 353, 350), (210, 213, 217, 196), (125, 395, 398, 131), (305, 308, 307, 304), (86, 385, 382, 80), (42, 287, 291, 30), (154, 231, 235, 148), (59, 278, 274, 65), (251, 176, 174, 265), (29, 292, 288, 41), (118, 253, 255, 106), (167, 226, 222, 181), (84, 263, 267, 78), (182, 221, 225, 168), (16, 295, 297, 8), (147, 236, 232, 153), (280, 169, 171, 266), (77, 268, 264, 83), (2, 301, 165, 294), (7, 300, 296, 15), (160, 227, 231, 154), (265, 174, 170, 279), (228, 428, 431, 242), (142, 239, 241, 136), (447, 446, 120, 111), (223, 212, 208, 237), (352, 355, 354, 351), (294, 165, 169, 280), (72, 269, 273, 66), (215, 427, 424, 201), (293, 166, 302, 1), (257, 436, 433, 243), (165, 301, 302, 166), (169, 165, 166, 170), (311, 314, 313, 310), (171, 169, 170, 174), (175, 171, 174, 176), (207, 175, 176, 208), (211, 207, 208, 212), (213, 211, 212, 216), (217, 213, 216, 218), (683, 682, 218, 222), (225, 221, 222, 226), (227, 225, 226, 230), (231, 227, 230, 232), (235, 231, 232, 236), (239, 235, 236, 240), (241, 239, 240, 244), (245, 241, 244, 246), (56, 370, 367, 50), (249, 245, 246, 250), (61, 371, 374, 67), (253, 249, 250, 254), (255, 253, 254, 258), (124, 249, 253, 118), (659, 658, 706, 707), (263, 259, 260, 264), (5, 497, 496, 11), (122, 333, 332, 116), (275, 526, 527, 289), (316, 319, 346), (233, 523, 524, 247), (220, 342, 341, 206), (75, 505, 506, 81), (134, 335, 334, 128), (115, 509, 510, 121), (158, 339, 338, 152), (64, 328, 327, 58), (163, 517, 519, 177), (128, 334, 333, 122), (145, 514, 515, 151), (58, 327, 326, 52), (63, 503, 504, 69), (322, 304, 346), (39, 499, 500, 45), (152, 338, 337, 146), (51, 501, 502, 57), (82, 331, 330, 76), (139, 513, 514, 145), (205, 521, 522, 219), (262, 345, 344, 248), (247, 524, 525, 261), (289, 527, 528, 303), (276, 347, 345, 262), (234, 343, 342, 220), (11, 496, 498, 25), (6, 322, 323, 0), (133, 512, 513, 139), (52, 326, 325, 46), (81, 506, 507, 87), (307, 324, 346), (157, 516, 517, 163), (177, 519, 520, 191), (46, 325, 324, 40), (127, 511, 512, 133), (164, 340, 339, 158), (219, 522, 523, 233), (70, 329, 328, 64), (151, 515, 516, 157), (146, 337, 336, 140), (303, 528, 497, 5), (76, 330, 329, 70), (261, 525, 526, 275), (140, 336, 335, 134), (69, 504, 505, 75), (0, 323, 348, 290), (87, 507, 508, 101), (57, 502, 503, 63), (313, 332, 346), (45, 500, 501, 51), (248, 344, 343, 234), (79, 380, 383, 85), (267, 263, 264, 268), (269, 267, 268, 272), (54, 281, 283, 48), (273, 269, 272, 274), (277, 273, 274, 278), (281, 277, 278, 282), (283, 281, 282, 286), (287, 283, 286, 288), (291, 287, 288, 292), (290, 348, 347, 276), (121, 510, 511, 127), (660, 661, 292, 296), (297, 295, 296, 300), (10, 355, 352, 4), (301, 297, 300, 302), (135, 141, 142, 136), (141, 147, 148, 142), (147, 153, 154, 148), (153, 159, 160, 154), (159, 167, 168, 160), (182, 168, 167, 181), (181, 195, 196, 182), (537, 655, 653, 536), (317, 320, 319, 316), (653, 655, 711, 709), (90, 89, 103, 104), (14, 306, 305, 13), (192, 319, 320, 193), (179, 317, 316, 178), (193, 320, 321, 194), (102, 103, 89, 88), (102, 313, 314, 103), (180, 318, 317, 179), (103, 314, 315, 104), (89, 311, 310, 88), (90, 312, 311, 89), (181, 180, 194, 195), (180, 181, 222, 318), (180, 179, 193, 194), (179, 178, 192, 193), (685, 658, 659, 684), (104, 315, 258, 105), (90, 91, 260, 312), (636, 637, 639, 638), (14, 15, 296, 306), (28, 309, 292, 29), (26, 27, 13, 12), (14, 13, 27, 28), (327, 328, 346), (326, 327, 346), (304, 307, 346), (325, 326, 346), (12, 304, 322, 6), (324, 325, 346), (323, 322, 346), (328, 329, 346), (329, 330, 346), (330, 331, 346), (310, 313, 346), (116, 332, 313, 102), (332, 333, 346), (333, 334, 346), (334, 335, 346), (335, 336, 346), (336, 337, 346), (337, 338, 346), (338, 339, 346), (339, 340, 346), (319, 341, 346), (206, 341, 319, 192), (331, 310, 346), (341, 342, 346), (342, 343, 346), (343, 344, 346), (344, 345, 346), (345, 347, 346), (347, 348, 346), (348, 323, 346), (178, 316, 340, 164), (40, 324, 307, 26), (340, 316, 346), (88, 310, 331, 82), (262, 248, 349), (12, 6, 349), (88, 82, 349), (82, 76, 349), (26, 12, 349), (152, 146, 349), (0, 290, 349), (58, 52, 349), (128, 122, 349), (64, 58, 349), (158, 152, 349), (134, 128, 349), (220, 206, 349), (178, 164, 349), (122, 116, 349), (40, 26, 349), (290, 276, 349), (248, 234, 349), (102, 88, 349), (206, 192, 349), (140, 134, 349), (76, 70, 349), (146, 140, 349), (70, 64, 349), (164, 158, 349), (46, 40, 349), (192, 178, 349), (116, 102, 349), (52, 46, 349), (6, 0, 349), (234, 220, 349), (276, 262, 349), (355, 358, 357, 354), (666, 360, 359, 664), (668, 361, 360, 666), (360, 363, 362, 359), (361, 364, 363, 360), (363, 366, 365, 362), (364, 367, 366, 363), (367, 370, 369, 366), (366, 369, 368, 365), (369, 372, 371, 368), (370, 373, 372, 369), (373, 376, 375, 372), (372, 375, 374, 371), (375, 378, 377, 374), (376, 379, 378, 375), (378, 381, 380, 377), (379, 382, 381, 378), (381, 384, 383, 380), (382, 385, 384, 381), (384, 387, 386, 383), (385, 388, 387, 384), (642, 390, 389, 640), (644, 391, 390, 642), (390, 393, 392, 389), (391, 394, 393, 390), (393, 396, 395, 392), (394, 397, 396, 393), (396, 399, 398, 395), (397, 400, 399, 396), (399, 402, 401, 398), (400, 403, 402, 399), (402, 405, 404, 401), (403, 406, 405, 402), (406, 409, 408, 405), (405, 408, 407, 404), (408, 411, 410, 407), (409, 412, 411, 408), (412, 415, 414, 411), (411, 414, 413, 410), (414, 417, 416, 413), (415, 418, 417, 414), (417, 420, 419, 416), (418, 421, 420, 417), (690, 423, 422, 688), (692, 424, 423, 690), (423, 426, 425, 422), (424, 427, 426, 423), (426, 429, 428, 425), (427, 430, 429, 426), (429, 432, 431, 428), (430, 433, 432, 429), (432, 435, 434, 431), (433, 436, 435, 432), (435, 438, 437, 434), (436, 439, 438, 435), (438, 441, 440, 437), (439, 442, 441, 438), (441, 444, 443, 440), (442, 445, 444, 441), (445, 352, 351, 444), (444, 351, 350, 443), (451, 143, 149, 452), (452, 453, 156, 150), (453, 155, 161, 454), (454, 455, 173, 162), (455, 172, 186, 456), (456, 457, 201, 187), (457, 458, 215, 201), (458, 459, 229, 215), (459, 460, 243, 229), (460, 461, 257, 243), (461, 462, 271, 257), (462, 463, 285, 271), (463, 464, 299, 285), (464, 298, 3, 465), (465, 3, 9, 466), (466, 467, 21, 10), (467, 468, 35, 21), (468, 469, 44, 35), (469, 470, 50, 44), (470, 49, 55, 471), (471, 472, 62, 56), (472, 61, 67, 473), (473, 474, 74, 68), (474, 73, 79, 475), (475, 476, 86, 80), (476, 85, 96, 477), (477, 447, 111, 97), (96, 110, 447, 477), (86, 476, 477, 97), (79, 85, 476, 475), (74, 474, 475, 80), (67, 73, 474, 473), (62, 472, 473, 68), (55, 61, 472, 471), (50, 470, 471, 56), (43, 49, 470, 469), (34, 43, 469, 468), (20, 34, 468, 467), (9, 20, 467, 466), (4, 465, 466, 10), (299, 464, 465, 4), (284, 298, 464, 463), (270, 284, 463, 462), (256, 270, 462, 461), (242, 256, 461, 460), (228, 242, 460, 459), (214, 228, 459, 458), (200, 214, 458, 457), (186, 200, 457, 456), (173, 455, 456, 187), (161, 172, 455, 454), (156, 453, 454, 162), (149, 155, 453, 452), (144, 451, 452, 150), (110, 119, 446, 447), (131, 137, 450, 449), (137, 143, 451, 450), (119, 125, 448, 446), (125, 131, 449, 448), (672, 482, 481, 670), (674, 483, 482, 672), (650, 488, 487, 648), (647, 489, 488, 650), (698, 494, 493, 696), (695, 495, 494, 698), (197, 493, 494, 198), (32, 482, 483, 33), (107, 106, 255, 487), (95, 94, 108, 109), (184, 491, 490, 183), (198, 494, 495, 199), (107, 487, 488, 108), (185, 492, 491, 184), (108, 488, 489, 109), (94, 485, 484, 93), (18, 479, 478, 17), (95, 486, 485, 94), (19, 18, 32, 33), (18, 17, 31, 32), (199, 185, 184, 198), (184, 183, 197, 198), (682, 696, 493, 217), (217, 493, 197, 196), (182, 183, 490, 221), (31, 30, 291, 481), (17, 478, 295, 16), (689, 694, 492, 419), (200, 199, 495, 422), (185, 186, 419, 492), (664, 359, 483, 674), (33, 483, 359, 34), (19, 20, 356, 480), (641, 646, 486, 386), (109, 489, 389, 110), (95, 96, 386, 486), (518, 496, 497), (518, 498, 496), (518, 499, 498), (518, 500, 499), (518, 501, 500), (518, 502, 501), (518, 503, 502), (518, 504, 503), (518, 505, 504), (518, 506, 505), (518, 507, 506), (518, 508, 507), (518, 509, 508), (518, 510, 509), (518, 511, 510), (518, 512, 511), (518, 513, 512), (518, 514, 513), (518, 515, 514), (518, 516, 515), (518, 517, 516), (518, 519, 517), (518, 520, 519), (518, 521, 520), (518, 522, 521), (518, 523, 522), (518, 524, 523), (518, 525, 524), (518, 526, 525), (518, 527, 526), (518, 528, 527), (518, 497, 528), (247, 261, 529), (289, 303, 529), (101, 115, 529), (205, 219, 529), (139, 145, 529), (51, 57, 529), (39, 45, 529), (145, 151, 529), (63, 69, 529), (163, 177, 529), (25, 39, 529), (115, 121, 529), (75, 81, 529), (233, 247, 529), (275, 289, 529), (5, 11, 529), (121, 127, 529), (191, 205, 529), (45, 51, 529), (57, 63, 529), (87, 101, 529), (69, 75, 529), (261, 275, 529), (303, 5, 529), (151, 157, 529), (219, 233, 529), (127, 133, 529), (177, 191, 529), (157, 163, 529), (81, 87, 529), (133, 139, 529), (11, 25, 529), (676, 534, 533, 679), (680, 535, 534, 676), (654, 540, 539, 652), (656, 541, 540, 654), (702, 546, 545, 700), (704, 547, 546, 702), (112, 539, 540, 113), (190, 544, 543, 189), (24, 532, 531, 23), (113, 540, 541, 114), (99, 537, 536, 98), (100, 538, 537, 99), (36, 533, 534, 37), (37, 534, 535, 38), (538, 657, 655, 537), (38, 535, 499, 39), (24, 25, 498, 532), (669, 358, 530, 678), (22, 530, 358, 21), (36, 35, 361, 533), (23, 22, 36, 37), (24, 23, 37, 38), (644, 652, 539, 391), (388, 97, 98, 536), (99, 98, 112, 113), (100, 99, 113, 114), (671, 673, 725, 723), (114, 541, 509, 115), (100, 101, 508, 538), (112, 111, 391, 539), (692, 700, 545, 424), (188, 542, 421, 187), (545, 202, 201, 424), (189, 188, 202, 203), (190, 189, 203, 204), (388, 536, 653, 645), (204, 547, 521, 205), (190, 191, 520, 544), (548, 565, 564, 550), (550, 564, 566, 552), (552, 566, 567, 554), (554, 567, 568, 556), (556, 568, 569, 558), (579, 578, 602, 603), (561, 559, 585, 586), (562, 571, 565, 548), (560, 570, 571, 562), (558, 569, 570, 560), (549, 551, 564, 565), (551, 553, 566, 564), (553, 555, 567, 566), (555, 557, 568, 567), (557, 559, 569, 568), (559, 561, 570, 569), (561, 563, 571, 570), (563, 549, 565, 571), (557, 555, 583, 584), (553, 551, 580, 582), (563, 561, 586, 587), (559, 557, 584, 585), (555, 553, 582, 583), (551, 549, 581, 580), (549, 563, 587, 581), (573, 572, 580, 581), (572, 574, 582, 580), (574, 575, 583, 582), (575, 576, 584, 583), (576, 577, 585, 584), (577, 578, 586, 585), (578, 579, 587, 586), (579, 573, 581, 587), (755, 754, 611, 605), (577, 576, 600, 601), (575, 574, 598, 599), (572, 573, 597, 596), (573, 579, 603, 597), (578, 577, 601, 602), (576, 575, 599, 600), (574, 572, 596, 598), (589, 588, 596, 597), (588, 590, 598, 596), (590, 591, 599, 598), (591, 592, 600, 599), (592, 593, 601, 600), (593, 594, 602, 601), (594, 595, 603, 602), (595, 589, 597, 603), (614, 615, 633, 632), (757, 756, 609, 610), (759, 758, 607, 608), (761, 760, 604, 606), (754, 757, 610, 611), (756, 759, 608, 609), (758, 761, 606, 607), (760, 755, 605, 604), (618, 616, 614), (605, 613, 612, 604), (605, 611, 619, 613), (614, 612, 618), (608, 607, 615, 616), (607, 606, 629, 630), (608, 616, 617, 609), (618, 619, 627, 626), (622, 620, 624, 626), (623, 622, 626, 627), (620, 621, 625, 624), (610, 609, 620, 622), (617, 618, 626, 624), (619, 611, 623, 627), (611, 610, 622, 623), (609, 617, 624, 620), (630, 629, 632, 633), (629, 628, 631, 632), (604, 612, 631, 628), (615, 607, 630, 633), (606, 604, 628, 629), (612, 614, 632, 631), (613, 619, 618), (618, 617, 616), (616, 615, 614), (612, 613, 618), (389, 489, 647, 640), (634, 635, 686, 687), (486, 646, 651, 485), (689, 691, 739, 737), (485, 651, 649, 484), (656, 654, 710, 712), (388, 645, 643, 387), (674, 672, 724, 726), (387, 643, 641, 386), (692, 690, 738, 740), (636, 709, 708, 637), (713, 712, 710, 711), (711, 710, 708, 709), (635, 634, 258, 260), (259, 484, 649, 635), (655, 657, 713, 711), (361, 668, 679, 533), (673, 675, 727, 725), (532, 681, 677, 531), (691, 693, 741, 739), (531, 677, 678, 530), (652, 644, 637, 708), (356, 665, 675, 480), (664, 674, 726, 716), (480, 675, 673, 479), (698, 696, 744, 746), (479, 673, 671, 478), (645, 653, 709, 636), (358, 669, 667, 357), (675, 665, 717, 727), (357, 667, 665, 356), (697, 699, 747, 745), (707, 706, 663, 662), (686, 662, 663, 687), (291, 292, 661), (638, 639, 685, 684), (295, 478, 671, 660), (657, 656, 712, 713), (421, 542, 701, 693), (661, 660, 714, 715), (544, 705, 703, 543), (676, 679, 731, 728), (543, 703, 701, 542), (695, 698, 746, 743), (422, 495, 695, 688), (678, 677, 729, 730), (221, 490, 697, 683), (699, 694, 742, 747), (492, 694, 699, 491), (680, 676, 728, 732), (491, 699, 697, 490), (696, 682, 734, 744), (421, 693, 691, 420), (677, 681, 733, 729), (420, 691, 689, 419), (683, 697, 745, 735), (217, 218, 682), (221, 683, 222), (321, 318, 222, 218), (318, 321, 320, 317), (544, 520, 705), (547, 704, 521), (520, 521, 704, 705), (535, 680, 499), (532, 498, 681), (498, 499, 680, 681), (538, 508, 657), (541, 656, 509), (508, 509, 656, 657), (259, 635, 260), (255, 258, 634), (315, 312, 260, 258), (295, 660, 296), (306, 309, 308, 305), (309, 306, 296, 292), (720, 721, 730, 731), (733, 732, 728, 729), (729, 728, 731, 730), (717, 716, 726, 727), (727, 726, 724, 725), (725, 724, 722, 723), (721, 720, 718, 719), (719, 718, 716, 717), (714, 723, 722, 715), (741, 749, 748, 740), (753, 752, 750, 751), (751, 750, 748, 749), (736, 743, 742, 737), (735, 745, 744, 734), (742, 743, 746, 747), (747, 746, 744, 745), (741, 740, 738, 739), (739, 738, 736, 737), (672, 670, 722, 724), (654, 652, 708, 710), (667, 669, 721, 719), (640, 647, 658, 685), (668, 666, 718, 720), (646, 641, 684, 659), (665, 667, 719, 717), (651, 646, 659, 707), (666, 664, 716, 718), (647, 650, 706, 658), (649, 651, 707, 662), (650, 648, 663, 706), (643, 645, 636, 638), (705, 704, 752, 753), (644, 642, 639, 637), (693, 701, 749, 741), (660, 671, 723, 714), (641, 643, 638, 684), (700, 692, 740, 748), (670, 661, 715, 722), (642, 640, 685, 639), (703, 705, 753, 751), (704, 702, 750, 752), (682, 683, 735, 734), (701, 703, 751, 749), (702, 700, 748, 750), (681, 680, 732, 733), (688, 695, 743, 736), (679, 668, 720, 731), (635, 649, 662, 686), (694, 689, 737, 742), (669, 678, 730, 721), (648, 634, 687, 663), (588, 589, 755, 760), (591, 590, 761, 758), (593, 592, 759, 756), (595, 594, 757, 754), (590, 588, 760, 761), (592, 591, 758, 759), (594, 593, 756, 757), (589, 595, 754, 755)])
me_sphere_001.polygons.foreach_set('use_smooth', [True] * 843)
_uv = me_sphere_001.uv_layers.new(name='UVMap')
_uv.uv.foreach_set('vector', [0.882, 0.07651, 0.8909, 0.08015, 0.8817, 0.1103, 0.8722, 0.1085, 0.9292, 0.4751, 0.9353, 0.4701, 0.9513, 0.486, 0.9462, 0.4921, 0.5624, 0.7559, 0.5693, 0.7606, 0.5567, 0.7841, 0.549, 0.7808, 0.9489, 0.7356, 0.9564, 0.7295, 0.9787, 0.7517, 0.9726, 0.7592, 0.3275, 0.009844, 0.3298, 0.01745, 0.309, 0.02607, 0.3052, 0.01906, 0.9682, 0.05467, 0.9714, 0.05064, 0.9739, 0.07623, 0.9708, 0.08187, 0.6022, 0.4382, 0.6323, 0.4313, 0.6324, 0.4555, 0.6022, 0.4651, 0.8936, 0.814, 0.8986, 0.8142, 0.8959, 0.8467, 0.8908, 0.8479, 0.1649, 0.3985, 0.1791, 0.4285, 0.167, 0.4332, 0.1588, 0.4009, 0.3492, 0.2792, 0.382, 0.2852, 0.3818, 0.3119, 0.349, 0.3076, 0.5016, 0.4425, 0.5355, 0.4439, 0.5356, 0.473, 0.5016, 0.471, 0.8217, 0.8212, 0.8255, 0.8246, 0.8298, 0.8517, 0.8276, 0.8534, 0.02434, 0.7678, 0.03125, 0.7722, 0.01866, 0.7955, 0.011, 0.7925, 0.8208, 0.8811, 0.825, 0.8787, 0.8245, 0.9059, 0.8202, 0.9108, 0.9448, 0.0, 0.9502, 0.007974, 0.9258, 0.02798, 0.919, 0.0212, 0.4213, 0.2359, 0.4094, 0.2126, 0.4252, 0.2021, 0.4413, 0.2225, 0.202, 0.4827, 0.2098, 0.5047, 0.1835, 0.5149, 0.1796, 0.4913, 0.2681, 0.04949, 0.2743, 0.05453, 0.2617, 0.07327, 0.2547, 0.06952, 0.538, 0.8358, 0.5463, 0.836, 0.5489, 0.8624, 0.5408, 0.8638, 0.0642, 0.7285, 0.06885, 0.7351, 0.0482, 0.7518, 0.04231, 0.7462, 0.1776, 0.7285, 0.1834, 0.7357, 0.1648, 0.7545, 0.1577, 0.7485, 0.02434, 0.9273, 0.03125, 0.9226, 0.0482, 0.9433, 0.04231, 0.9492, 0.8331, 0.6041, 0.8425, 0.606, 0.8394, 0.6374, 0.8298, 0.6373, 0.9018, 0.4092, 0.9098, 0.4084, 0.9142, 0.4305, 0.9065, 0.4328, 0.2497, 0.3724, 0.2497, 0.4044, 0.2186, 0.402, 0.2185, 0.3737, 0.1844, 0.005527, 0.1818, 0.01447, 0.156, 0.009302, 0.1568, 0.0, 0.7527, 0.9338, 0.7596, 0.9299, 0.7744, 0.9521, 0.7683, 0.9573, 0.7364, 0.8515, 0.7443, 0.8523, 0.7443, 0.879, 0.7364, 0.8798, 0.919, 0.2622, 0.9258, 0.2554, 0.9502, 0.2753, 0.9448, 0.2834, 0.05176, 0.03211, 0.05776, 0.03934, 0.03916, 0.05807, 0.03187, 0.05214, 0.9175, 0.6769, 0.9268, 0.6741, 0.9389, 0.7032, 0.9303, 0.7078, 0.3753, 0.2498, 0.3745, 0.2419, 0.3966, 0.2375, 0.399, 0.2451, 0.7882, 0.7539, 0.7931, 0.7603, 0.7744, 0.7792, 0.7683, 0.774, 0.8798, 0.7578, 0.8866, 0.7511, 0.911, 0.7711, 0.9057, 0.7791, 0.5624, 0.9154, 0.5693, 0.911, 0.5862, 0.9314, 0.5803, 0.937, 0.05176, 0.2555, 0.05776, 0.2483, 0.07963, 0.263, 0.07514, 0.2713, 0.2681, 0.2054, 0.2743, 0.2004, 0.2902, 0.2163, 0.2852, 0.2225, 0.9489, 0.5193, 0.9564, 0.5254, 0.9389, 0.5516, 0.9303, 0.5471, 0.2497, 0.3408, 0.2497, 0.3724, 0.2185, 0.3737, 0.2186, 0.3457, 0.8798, 0.5168, 0.8866, 0.5237, 0.8666, 0.548, 0.8586, 0.5426, 0.549, 0.7808, 0.5567, 0.7841, 0.5489, 0.8095, 0.5408, 0.8078, 0.1258, 0.8544, 0.1349, 0.8535, 0.1401, 0.8795, 0.1313, 0.8822, 0.1421, 0.7721, 0.1501, 0.7765, 0.1401, 0.801, 0.1313, 0.7983, 0.919, 0.0212, 0.9258, 0.02798, 0.9057, 0.05235, 0.8977, 0.04704, 0.011, 0.7925, 0.01866, 0.7955, 0.0109, 0.8208, 0.002776, 0.8194, 0.2813, 0.2793, 0.3152, 0.2772, 0.315, 0.3061, 0.2811, 0.3076, 0.2049, 0.2121, 0.1906, 0.2217, 0.1797, 0.1975, 0.1895, 0.1909, 0.8331, 0.6706, 0.8425, 0.6687, 0.8517, 0.6989, 0.8428, 0.7025, 0.7527, 0.7975, 0.7596, 0.8014, 0.7495, 0.8261, 0.7419, 0.8237, 0.4413, 0.03245, 0.4252, 0.05281, 0.4094, 0.04229, 0.4213, 0.01906, 0.02351, 0.3826, 0.0, 0.387, 0.0004502, 0.3589, 0.0239, 0.3586, 0.3753, 0.005143, 0.3745, 0.01305, 0.3519, 0.01305, 0.3512, 0.005143, 0.382, 0.2852, 0.4123, 0.295, 0.4121, 0.319, 0.3818, 0.3119, 0.9502, 0.06672, 0.9537, 0.07148, 0.9575, 0.1033, 0.9542, 0.1005, 0.3875, 0.4955, 0.4041, 0.5251, 0.3961, 0.5266, 0.3805, 0.4967, 0.1157, 0.3709, 0.0825, 0.3743, 0.0827, 0.3614, 0.1158, 0.3643, 0.9539, 0.3861, 0.9587, 0.3859, 0.9683, 0.4209, 0.9615, 0.4185, 0.2498, 0.4355, 0.25, 0.4647, 0.2189, 0.4554, 0.2187, 0.4296, 0.7364, 0.8798, 0.7443, 0.879, 0.7495, 0.9052, 0.7419, 0.9076, 0.3052, 0.01906, 0.309, 0.02607, 0.2902, 0.03859, 0.2852, 0.03245, 0.5803, 0.734, 0.5862, 0.7399, 0.5693, 0.7606, 0.5624, 0.7559, 0.2497, 0.4044, 0.2498, 0.4355, 0.2187, 0.4296, 0.2186, 0.402, 0.07514, 0.01637, 0.07963, 0.02461, 0.05776, 0.03934, 0.05176, 0.03211, 0.9175, 0.5779, 0.9268, 0.5807, 0.9207, 0.6117, 0.911, 0.6107, 0.8722, 0.175, 0.8817, 0.1731, 0.8909, 0.2032, 0.882, 0.2069, 0.9065, 0.3615, 0.9142, 0.3638, 0.9098, 0.3859, 0.9018, 0.3851, 0.5408, 0.8638, 0.5489, 0.8624, 0.5567, 0.8877, 0.549, 0.8907, 0.5803, 0.937, 0.5862, 0.9314, 0.6069, 0.9481, 0.6022, 0.9547, 0.01625, 0.0757, 0.02454, 0.08011, 0.01448, 0.1046, 0.005486, 0.1019, 0.8428, 0.5721, 0.8517, 0.5758, 0.8425, 0.606, 0.8331, 0.6041, 0.0, 0.8474, 0.008285, 0.8472, 0.0109, 0.8737, 0.002776, 0.8754, 0.1011, 0.2821, 0.1039, 0.2732, 0.1297, 0.2784, 0.1287, 0.2877, 0.882, 0.2069, 0.8909, 0.2032, 0.9057, 0.231, 0.8977, 0.2364, 0.2455, 0.1631, 0.2531, 0.1608, 0.2617, 0.1817, 0.2547, 0.1854, 0.8586, 0.732, 0.8666, 0.7267, 0.8866, 0.7511, 0.8798, 0.7578, 0.8298, 0.6373, 0.8394, 0.6374, 0.8425, 0.6687, 0.8331, 0.6706, 0.6022, 0.716, 0.6069, 0.7229, 0.5862, 0.7399, 0.5803, 0.734, 0.9065, 0.4328, 0.9142, 0.4305, 0.9228, 0.4513, 0.9158, 0.4551, 0.7683, 0.9573, 0.7744, 0.9521, 0.7931, 0.971, 0.7882, 0.9774, 0.1421, 0.9084, 0.1501, 0.904, 0.1648, 0.926, 0.1577, 0.9319, 0.9057, 0.4956, 0.911, 0.5037, 0.8866, 0.5237, 0.8798, 0.5168, 0.7419, 0.8237, 0.7495, 0.8261, 0.7443, 0.8523, 0.7364, 0.8515, 0.9726, 0.4956, 0.9787, 0.5031, 0.9564, 0.5254, 0.9489, 0.5193, 0.1258, 0.8261, 0.1349, 0.827, 0.1349, 0.8535, 0.1258, 0.8544, 0.03187, 0.05214, 0.03916, 0.05807, 0.02454, 0.08011, 0.01625, 0.0757, 0.9303, 0.5471, 0.9389, 0.5516, 0.9268, 0.5807, 0.9175, 0.5779, 0.8722, 0.1085, 0.8817, 0.1103, 0.8786, 0.1417, 0.869, 0.1417, 0.4386, 0.399, 0.4387, 0.4225, 0.4121, 0.4294, 0.412, 0.4018, 0.5977, 0.1303, 0.6191, 0.1541, 0.5936, 0.1767, 0.5726, 0.1524, 0.8273, 0.8534, 0.8298, 0.8553, 0.825, 0.8787, 0.8208, 0.8811, 0.911, 0.6441, 0.9207, 0.6432, 0.9268, 0.6741, 0.9175, 0.6769, 0.002776, 0.8194, 0.0109, 0.8208, 0.008285, 0.8472, 0.0, 0.8474, 0.4259, 0.5628, 0.4308, 0.5558, 0.4366, 0.5898, 0.4319, 0.5963, 0.5273, 0.05797, 0.5509, 0.08127, 0.5297, 0.1, 0.5093, 0.07394, 0.4213, 0.01906, 0.4175, 0.02607, 0.3966, 0.01745, 0.399, 0.009844, 0.9502, 0.1989, 0.9537, 0.1942, 0.9561, 0.2261, 0.9528, 0.2328, 0.654, 0.1958, 0.6661, 0.2122, 0.6448, 0.2309, 0.6304, 0.2167, 0.9528, 0.03278, 0.9561, 0.03955, 0.9537, 0.07148, 0.9502, 0.06672, 0.9636, 0.7595, 0.9501, 0.7908, 0.9419, 0.7905, 0.9564, 0.7592, 0.1659, 0.339, 0.1809, 0.3119, 0.1916, 0.3194, 0.1713, 0.3428, 0.8551, 0.808, 0.8605, 0.8114, 0.858, 0.8415, 0.8524, 0.8393, 0.3512, 0.005143, 0.3519, 0.01305, 0.3298, 0.01745, 0.3275, 0.009844, 0.4119, 0.3735, 0.4386, 0.3749, 0.4386, 0.399, 0.412, 0.4018, 0.4386, 0.3511, 0.4386, 0.3749, 0.4119, 0.3735, 0.412, 0.3455, 0.4121, 0.319, 0.4387, 0.3286, 0.4386, 0.3511, 0.412, 0.3455, 0.4389, 0.3082, 0.4387, 0.3286, 0.4121, 0.319, 0.4123, 0.295, 0.1844, 0.7188, 0.1826, 0.6981, 0.2107, 0.6851, 0.2122, 0.7027, 0.2095, 0.6647, 0.2107, 0.6851, 0.1826, 0.6981, 0.1813, 0.6741, 0.2088, 0.6422, 0.2095, 0.6647, 0.1813, 0.6741, 0.1804, 0.6476, 0.2086, 0.6184, 0.2088, 0.6422, 0.1804, 0.6476, 0.1802, 0.6197, 0.011, 0.9024, 0.01866, 0.8991, 0.03125, 0.9226, 0.02434, 0.9273, 0.2088, 0.5943, 0.2086, 0.6184, 0.1802, 0.6197, 0.1804, 0.5914, 0.8977, 0.2364, 0.9057, 0.231, 0.9258, 0.2554, 0.919, 0.2622, 0.2095, 0.5708, 0.2088, 0.5943, 0.1804, 0.5914, 0.1813, 0.5638, 0.2107, 0.5489, 0.2095, 0.5708, 0.1813, 0.5638, 0.1826, 0.5379, 0.2122, 0.5293, 0.2107, 0.5489, 0.1826, 0.5379, 0.1844, 0.5149, 0.9462, 0.3021, 0.9292, 0.3192, 0.9132, 0.3054, 0.9332, 0.2854, 0.549, 0.8907, 0.5567, 0.8877, 0.5693, 0.911, 0.5624, 0.9154, 0.6588, 0.4219, 0.6588, 0.4425, 0.6324, 0.4555, 0.6323, 0.4313, 0.8428, 0.7025, 0.8517, 0.6989, 0.8666, 0.7267, 0.8586, 0.732, 0.6588, 0.3993, 0.6588, 0.4219, 0.6323, 0.4313, 0.6323, 0.4046, 0.6587, 0.3754, 0.6588, 0.3993, 0.6323, 0.4046, 0.6323, 0.3766, 0.9292, 0.3192, 0.9353, 0.3242, 0.9228, 0.3429, 0.9158, 0.3392, 0.6323, 0.3766, 0.6323, 0.3483, 0.6588, 0.3514, 0.6587, 0.3754, 0.6323, 0.3483, 0.6323, 0.3208, 0.6588, 0.328, 0.6588, 0.3514, 0.6588, 0.328, 0.6323, 0.3208, 0.6324, 0.2951, 0.6588, 0.3061, 0.2943, 0.2549, 0.2707, 0.2392, 0.2852, 0.2225, 0.3052, 0.2359, 0.2852, 0.2225, 0.2707, 0.2392, 0.2507, 0.2191, 0.2681, 0.2054, 0.2507, 0.2191, 0.2349, 0.1956, 0.2547, 0.1854, 0.2681, 0.2054, 0.2185, 0.1416, 0.2408, 0.1395, 0.2455, 0.1631, 0.2241, 0.1694, 0.2241, 0.1694, 0.2455, 0.1631, 0.2547, 0.1854, 0.2349, 0.1956, 0.6259, 0.6524, 0.6233, 0.6203, 0.7068, 0.6411, 0.7071, 0.6608, 0.005486, 0.1858, 0.01448, 0.1831, 0.02454, 0.2076, 0.01625, 0.212, 0.3275, 0.2451, 0.3298, 0.2375, 0.3519, 0.2419, 0.3512, 0.2498, 0.399, 0.009844, 0.3966, 0.01745, 0.3745, 0.01305, 0.3753, 0.005143, 0.9158, 0.3392, 0.9228, 0.3429, 0.9142, 0.3638, 0.9065, 0.3615, 0.2547, 0.06952, 0.2617, 0.07327, 0.2531, 0.09409, 0.2455, 0.09178, 0.5408, 0.8078, 0.5489, 0.8095, 0.5463, 0.836, 0.538, 0.8358, 0.4734, 0.661, 0.4468, 0.6556, 0.4485, 0.6245, 0.4767, 0.6302, 0.869, 0.1417, 0.8786, 0.1417, 0.8817, 0.1731, 0.8722, 0.175, 0.2408, 0.1395, 0.2487, 0.1387, 0.2531, 0.1608, 0.2455, 0.1631, 0.1287, 0.2877, 0.1297, 0.2784, 0.156, 0.2784, 0.1568, 0.2877, 0.5017, 0.6668, 0.4734, 0.661, 0.4767, 0.6302, 0.5069, 0.6363, 0.005486, 0.1019, 0.01448, 0.1046, 0.009346, 0.1306, 0.0, 0.1297, 0.8586, 0.5426, 0.8666, 0.548, 0.8517, 0.5758, 0.8428, 0.5721, 0.1797, 0.09016, 0.1895, 0.09679, 0.1735, 0.1176, 0.168, 0.1139, 0.7683, 0.774, 0.7744, 0.7792, 0.7596, 0.8014, 0.7527, 0.7975, 0.1577, 0.9319, 0.1648, 0.926, 0.1834, 0.9447, 0.1776, 0.952, 0.03187, 0.2355, 0.03916, 0.2296, 0.05776, 0.2483, 0.05176, 0.2555, 0.9018, 0.3851, 0.9098, 0.3859, 0.9098, 0.4084, 0.9018, 0.4092, 0.2852, 0.2225, 0.2902, 0.2163, 0.309, 0.2288, 0.3052, 0.2359, 0.9462, 0.3021, 0.9513, 0.3083, 0.9353, 0.3242, 0.9292, 0.3192, 0.1844, 0.2821, 0.1818, 0.2732, 0.2061, 0.263, 0.2104, 0.2713, 0.2455, 0.09178, 0.2531, 0.09409, 0.2487, 0.1162, 0.2408, 0.1154, 0.1577, 0.7485, 0.1648, 0.7545, 0.1501, 0.7765, 0.1421, 0.7721, 3.113e-08, 0.158, 0.009346, 0.1571, 0.01448, 0.1831, 0.005486, 0.1858, 0.2104, 0.01637, 0.2061, 0.02461, 0.1818, 0.01447, 0.1844, 0.005527, 0.2852, 0.03245, 0.2902, 0.03859, 0.2743, 0.05453, 0.2681, 0.04949, 0.1011, 0.005527, 0.1039, 0.01447, 0.07963, 0.02461, 0.07514, 0.01637, 0.9158, 0.4551, 0.9228, 0.4513, 0.9353, 0.4701, 0.9292, 0.4751, 0.1568, 0.0, 0.156, 0.009302, 0.1297, 0.009302, 0.1287, 1.45e-07, 0.399, 0.2451, 0.3966, 0.2375, 0.4175, 0.2288, 0.4213, 0.2359, 0.01625, 0.212, 0.02454, 0.2076, 0.03916, 0.2296, 0.03187, 0.2355, 0.3052, 0.2359, 0.309, 0.2288, 0.3298, 0.2375, 0.3275, 0.2451, 0.8977, 0.04704, 0.9057, 0.05235, 0.8909, 0.08015, 0.882, 0.07651, 0.07514, 0.2713, 0.07963, 0.263, 0.1039, 0.2732, 0.1011, 0.2821, 0.2498, 0.3109, 0.2497, 0.3408, 0.2186, 0.3457, 0.2187, 0.3192, 0.2547, 0.1854, 0.2617, 0.1817, 0.2743, 0.2004, 0.2681, 0.2054, 0.4978, 0.6951, 0.4723, 0.6899, 0.4734, 0.661, 0.5017, 0.6668, 0.1287, 1.45e-07, 0.1297, 0.009302, 0.1039, 0.01447, 0.1011, 0.005527, 0.1313, 0.7983, 0.1401, 0.801, 0.1349, 0.827, 0.1258, 0.8261, 0.04231, 0.9492, 0.0482, 0.9433, 0.06885, 0.9603, 0.0642, 0.9672, 0.3512, 0.2498, 0.3519, 0.2419, 0.3745, 0.2419, 0.3753, 0.2498, 0.002776, 0.8754, 0.0109, 0.8737, 0.01866, 0.8991, 0.011, 0.9024, 0.7004, 0.813, 0.7004, 0.8395, 0.6759, 0.8369, 0.6759, 0.8144, 0.7004, 0.7869, 0.7004, 0.813, 0.6759, 0.8144, 0.676, 0.7921, 0.1895, 0.1909, 0.1797, 0.1975, 0.168, 0.1737, 0.1735, 0.17, 0.7006, 0.7621, 0.7004, 0.7869, 0.676, 0.7921, 0.6761, 0.7711, 0.05776, 0.03934, 0.07963, 0.02461, 0.09236, 0.04244, 0.07376, 0.05496, 0.03916, 0.05807, 0.05776, 0.03934, 0.07376, 0.05496, 0.05794, 0.0709, 0.02454, 0.08011, 0.03916, 0.05807, 0.05794, 0.0709, 0.04552, 0.08964, 0.01448, 0.1046, 0.02454, 0.08011, 0.04552, 0.08964, 0.03696, 0.1105, 0.009346, 0.1306, 0.01448, 0.1046, 0.03696, 0.1105, 0.03259, 0.1326, 0.009346, 0.1482, 0.009346, 0.1394, 0.03259, 0.1326, 0.03259, 0.1551, 0.01448, 0.1831, 0.009346, 0.1571, 0.03259, 0.1551, 0.03696, 0.1772, 0.02454, 0.2076, 0.01448, 0.1831, 0.03696, 0.1772, 0.04552, 0.198, 0.03916, 0.2296, 0.02454, 0.2076, 0.04552, 0.198, 0.05794, 0.2168, 0.05776, 0.2483, 0.03916, 0.2296, 0.05794, 0.2168, 0.07376, 0.2327, 0.07963, 0.263, 0.05776, 0.2483, 0.07376, 0.2327, 0.09236, 0.2452, 0.8177, 0.8564, 0.8178, 0.8813, 0.7932, 0.8725, 0.7931, 0.8513, 0.8177, 0.8302, 0.8177, 0.8564, 0.7931, 0.8513, 0.7931, 0.8291, 0.7419, 0.9076, 0.7495, 0.9052, 0.7596, 0.9299, 0.7527, 0.9338, 0.8177, 0.8037, 0.8177, 0.8302, 0.7931, 0.8291, 0.7931, 0.8065, 0.911, 0.6107, 0.9207, 0.6117, 0.9207, 0.6432, 0.911, 0.6441, 0.8177, 0.778, 0.8177, 0.8037, 0.7931, 0.8065, 0.7931, 0.7846, 0.8178, 0.7539, 0.8177, 0.778, 0.7931, 0.7846, 0.7932, 0.7642, 0.1568, 0.2877, 0.156, 0.2784, 0.1818, 0.2732, 0.1844, 0.2821, 0.6069, 0.7951, 0.6111, 0.795, 0.6127, 0.8153, 0.6086, 0.8154, 0.08183, 0.7622, 0.08993, 0.7434, 0.1177, 0.759, 0.1108, 0.775, 0.7318, 0.7911, 0.7359, 0.7911, 0.7359, 0.7977, 0.7318, 0.7977, 0.187, 0.7789, 0.1839, 0.7789, 0.1839, 0.7723, 0.187, 0.7723, 0.7318, 0.772, 0.7359, 0.772, 0.7359, 0.778, 0.7318, 0.778, 0.1187, 0.1472, 0.1187, 0.1405, 0.1522, 0.1438, 0.4659, 0.2367, 0.4623, 0.2373, 0.4629, 0.2316, 0.4665, 0.2309, 0.4796, 0.2372, 0.4824, 0.2367, 0.4824, 0.2429, 0.4796, 0.2434, 0.2179, 0.8019, 0.2138, 0.8019, 0.2135, 0.7957, 0.2176, 0.7957, 0.187, 0.792, 0.1838, 0.792, 0.1838, 0.7855, 0.187, 0.7855, 0.6589, 0.2313, 0.663, 0.2313, 0.663, 0.2376, 0.6589, 0.2376, 0.4863, 0.2371, 0.4836, 0.2366, 0.483, 0.2309, 0.4857, 0.2314, 0.7349, 0.8285, 0.7318, 0.8285, 0.7318, 0.8219, 0.7349, 0.8219, 0.4702, 0.2443, 0.4665, 0.2437, 0.4665, 0.2374, 0.4702, 0.2381, 0.187, 0.7855, 0.1838, 0.7855, 0.1839, 0.7789, 0.187, 0.7789, 0.6588, 0.2633, 0.663, 0.2633, 0.663, 0.2687, 0.6589, 0.2687, 0.7349, 0.8219, 0.7318, 0.8219, 0.7319, 0.8154, 0.735, 0.8154, 0.218, 0.8151, 0.2139, 0.8151, 0.2139, 0.8085, 0.218, 0.8085, 0.1619, 0.1114, 0.168, 0.1139, 0.1522, 0.1438, 0.4749, 0.2542, 0.4708, 0.2542, 0.4708, 0.2493, 0.4749, 0.2493, 0.1871, 0.808, 0.1839, 0.808, 0.1839, 0.8034, 0.187, 0.8035, 0.2176, 0.8277, 0.2135, 0.8277, 0.2138, 0.8216, 0.2179, 0.8216, 0.7356, 0.8469, 0.7325, 0.8469, 0.7321, 0.8413, 0.7353, 0.8413, 0.6588, 0.2572, 0.6629, 0.2572, 0.663, 0.2633, 0.6588, 0.2633, 0.4665, 0.2495, 0.4629, 0.2501, 0.4623, 0.2436, 0.4659, 0.2429, 0.8209, 0.7638, 0.8178, 0.7638, 0.8178, 0.7584, 0.8209, 0.7584, 0.7318, 0.7621, 0.7359, 0.7621, 0.7359, 0.7666, 0.7318, 0.7666, 0.7318, 0.778, 0.7359, 0.778, 0.7359, 0.7845, 0.7318, 0.7845, 0.8209, 0.7698, 0.8178, 0.7698, 0.8178, 0.7638, 0.8209, 0.7638, 0.4802, 0.2314, 0.483, 0.2309, 0.4824, 0.2367, 0.4796, 0.2372, 0.7318, 0.7977, 0.7359, 0.7977, 0.7359, 0.8039, 0.7318, 0.8039, 0.8209, 0.7895, 0.8178, 0.7895, 0.8178, 0.7829, 0.8209, 0.7829, 0.6588, 0.2508, 0.6629, 0.2508, 0.6629, 0.2572, 0.6588, 0.2572, 0.735, 0.8154, 0.7319, 0.8154, 0.7321, 0.8093, 0.7353, 0.8093, 0.2176, 0.7957, 0.2135, 0.7957, 0.2132, 0.7901, 0.2173, 0.7901, 0.1735, 0.1176, 0.1782, 0.1223, 0.1522, 0.1438, 0.4708, 0.25, 0.4671, 0.2494, 0.4665, 0.2437, 0.4702, 0.2443, 0.4702, 0.2381, 0.4665, 0.2374, 0.4671, 0.2309, 0.4708, 0.2316, 0.7353, 0.8093, 0.7321, 0.8093, 0.7325, 0.8039, 0.7356, 0.8039, 0.6588, 0.2441, 0.663, 0.2441, 0.6629, 0.2508, 0.6588, 0.2508, 0.4863, 0.2434, 0.4836, 0.2428, 0.4836, 0.2366, 0.4863, 0.2371, 0.4659, 0.2429, 0.4623, 0.2436, 0.4623, 0.2373, 0.4659, 0.2367, 0.735, 0.8351, 0.7319, 0.8351, 0.7318, 0.8285, 0.7349, 0.8285, 0.6589, 0.2687, 0.663, 0.2687, 0.663, 0.2733, 0.6589, 0.2732, 0.187, 0.8035, 0.1839, 0.8034, 0.1839, 0.798, 0.187, 0.798, 0.7318, 0.7845, 0.7359, 0.7845, 0.7359, 0.7911, 0.7318, 0.7911, 0.7353, 0.8413, 0.7321, 0.8413, 0.7319, 0.8351, 0.735, 0.8351, 0.7318, 0.7666, 0.7359, 0.7666, 0.7359, 0.772, 0.7318, 0.772, 0.187, 0.798, 0.1839, 0.798, 0.1838, 0.792, 0.187, 0.792, 0.218, 0.8085, 0.2139, 0.8085, 0.2138, 0.8019, 0.2179, 0.8019, 0.8209, 0.7829, 0.8178, 0.7829, 0.8178, 0.7763, 0.8209, 0.7763, 0.4707, 0.2549, 0.4665, 0.2549, 0.4665, 0.2501, 0.4707, 0.25, 0.2179, 0.8216, 0.2138, 0.8216, 0.2139, 0.8151, 0.218, 0.8151, 0.168, 0.1737, 0.1619, 0.1763, 0.1522, 0.1438, 0.2173, 0.8331, 0.2132, 0.8331, 0.2135, 0.8277, 0.2176, 0.8277, 0.8209, 0.7584, 0.8178, 0.7584, 0.8178, 0.7539, 0.8209, 0.7539, 0.9303, 0.7078, 0.9389, 0.7032, 0.9564, 0.7295, 0.9489, 0.7356, 0.07547, 0.7844, 0.08183, 0.7622, 0.1108, 0.775, 0.1054, 0.7939, 0.07108, 0.8089, 0.07547, 0.7844, 0.1054, 0.7939, 0.1017, 0.8147, 0.1313, 0.8822, 0.1401, 0.8795, 0.1501, 0.904, 0.1421, 0.9084, 0.06885, 0.8349, 0.07108, 0.8089, 0.1017, 0.8147, 0.0998, 0.8369, 0.06885, 0.8614, 0.06885, 0.8349, 0.0998, 0.8369, 0.0998, 0.8594, 0.07108, 0.8874, 0.06885, 0.8614, 0.0998, 0.8594, 0.1017, 0.8815, 0.07547, 0.9118, 0.07108, 0.8874, 0.1017, 0.8815, 0.1054, 0.9022, 0.08183, 0.9338, 0.07547, 0.9118, 0.1054, 0.9022, 0.1108, 0.9209, 0.08993, 0.9524, 0.08183, 0.9338, 0.1108, 0.9209, 0.1177, 0.9367, 0.8209, 0.7763, 0.8178, 0.7763, 0.8178, 0.7698, 0.8209, 0.7698, 0.6589, 0.2376, 0.663, 0.2376, 0.663, 0.2441, 0.6588, 0.2441, 0.09627, 0.9621, 0.0931, 0.9572, 0.1177, 0.9367, 0.1258, 0.9491, 0.7004, 0.8653, 0.7006, 0.8895, 0.6761, 0.8794, 0.676, 0.8589, 0.04231, 0.7462, 0.0482, 0.7518, 0.03125, 0.7722, 0.02434, 0.7678, 0.7004, 0.8395, 0.7004, 0.8653, 0.676, 0.8589, 0.6759, 0.8369, 0.4387, 0.4225, 0.4389, 0.4444, 0.4123, 0.4552, 0.4121, 0.4294, 0.3052, 0.01906, 0.2852, 0.03245, 0.2707, 0.01574, 0.2943, 0.0, 0.2852, 0.03245, 0.2681, 0.04949, 0.2507, 0.03577, 0.2707, 0.01574, 0.2681, 0.04949, 0.2547, 0.06952, 0.2349, 0.05933, 0.2507, 0.03577, 0.2547, 0.06952, 0.2455, 0.09178, 0.2241, 0.08551, 0.2349, 0.05933, 0.2185, 0.1133, 0.2241, 0.08551, 0.2455, 0.09178, 0.2408, 0.1154, 0.2408, 0.1154, 0.2408, 0.1395, 0.2185, 0.1416, 0.2185, 0.1133, 0.1509, 0.7051, 0.1561, 0.7023, 0.1668, 0.725, 0.1601, 0.7285, 0.09107, 0.1498, 0.09107, 0.1379, 0.1187, 0.1405, 0.1187, 0.1472, 0.7998, 0.03881, 0.8159, 0.01698, 0.8598, 0.05044, 0.8526, 0.06382, 0.4252, 0.05281, 0.4065, 0.07604, 0.3957, 0.0688, 0.4094, 0.04229, 0.8212, 0.7876, 0.8251, 0.7938, 0.8255, 0.8246, 0.8217, 0.8212, 0.4338, 0.4955, 0.4366, 0.497, 0.4313, 0.5247, 0.4266, 0.5287, 0.4266, 0.6638, 0.4313, 0.6678, 0.4366, 0.6955, 0.4338, 0.697, 0.4266, 0.5287, 0.4313, 0.5247, 0.4308, 0.5558, 0.4259, 0.5628, 0.3806, 0.09755, 0.3957, 0.0688, 0.4065, 0.07604, 0.3861, 0.1012, 0.7296, 0.7621, 0.7318, 0.7639, 0.7275, 0.7909, 0.7237, 0.7942, 0.4259, 0.6298, 0.4308, 0.6367, 0.4313, 0.6678, 0.4266, 0.6638, 0.7237, 0.7942, 0.7275, 0.7909, 0.7271, 0.8216, 0.7232, 0.8277, 0.9854, 0.9188, 0.9895, 0.9209, 0.9942, 0.9434, 0.9918, 0.9454, 0.9848, 0.8899, 0.989, 0.8945, 0.9895, 0.9209, 0.9854, 0.9188, 0.2408, 0.1154, 0.2676, 0.118, 0.2676, 0.1369, 0.2408, 0.1395, 0.4259, 0.6298, 0.4319, 0.5963, 0.4366, 0.6028, 0.4308, 0.6367, 0.2676, 0.118, 0.298, 0.1209, 0.298, 0.134, 0.2676, 0.1369, 0.298, 0.1209, 0.3308, 0.1241, 0.3308, 0.1308, 0.298, 0.134, 0.6121, 0.7718, 0.6111, 0.795, 0.6069, 0.7951, 0.608, 0.7719, 0.7232, 0.8277, 0.7271, 0.8216, 0.7318, 0.8554, 0.728, 0.8614, 0.9848, 0.8899, 0.9901, 0.8598, 0.9942, 0.8642, 0.989, 0.8945, 0.6138, 0.7347, 0.6173, 0.7345, 0.6139, 0.7524, 0.61, 0.7526, 0.8212, 0.7876, 0.826, 0.7539, 0.8298, 0.76, 0.8251, 0.7938, 0.8202, 0.9108, 0.8245, 0.9059, 0.8298, 0.9367, 0.8256, 0.9415, 0.3861, 0.1537, 0.4065, 0.1789, 0.3957, 0.1861, 0.3806, 0.1574, 0.4094, 0.2126, 0.3957, 0.1861, 0.4065, 0.1789, 0.4252, 0.2021, 0.1857, 0.1405, 0.1857, 0.1472, 0.1522, 0.1438, 0.1844, 0.134, 0.1857, 0.1405, 0.1522, 0.1438, 0.168, 0.1139, 0.1735, 0.1176, 0.1522, 0.1438, 0.1819, 0.1278, 0.1844, 0.134, 0.1522, 0.1438, 0.8209, 0.7957, 0.8178, 0.7957, 0.8178, 0.7895, 0.8209, 0.7895, 0.1782, 0.1223, 0.1819, 0.1278, 0.1522, 0.1438, 0.1555, 0.1101, 0.1619, 0.1114, 0.1522, 0.1438, 0.1857, 0.1472, 0.1844, 0.1537, 0.1522, 0.1438, 0.1844, 0.1537, 0.1819, 0.1598, 0.1522, 0.1438, 0.1819, 0.1598, 0.1782, 0.1653, 0.1522, 0.1438, 0.1735, 0.17, 0.168, 0.1737, 0.1522, 0.1438, 0.187, 0.7723, 0.1839, 0.7723, 0.1839, 0.7661, 0.1871, 0.7661, 0.1619, 0.1763, 0.1555, 0.1776, 0.1522, 0.1438, 0.1555, 0.1776, 0.1489, 0.1776, 0.1522, 0.1438, 0.1489, 0.1776, 0.1424, 0.1763, 0.1522, 0.1438, 0.1424, 0.1763, 0.1363, 0.1737, 0.1522, 0.1438, 0.1363, 0.1737, 0.1308, 0.17, 0.1522, 0.1438, 0.1308, 0.17, 0.1261, 0.1653, 0.1522, 0.1438, 0.1261, 0.1653, 0.1225, 0.1598, 0.1522, 0.1438, 0.1225, 0.1598, 0.12, 0.1537, 0.1522, 0.1438, 0.1187, 0.1405, 0.12, 0.134, 0.1522, 0.1438, 0.4796, 0.2434, 0.4824, 0.2429, 0.483, 0.2495, 0.4802, 0.2499, 0.1782, 0.1653, 0.1735, 0.17, 0.1522, 0.1438, 0.12, 0.134, 0.1225, 0.1278, 0.1522, 0.1438, 0.1225, 0.1278, 0.1261, 0.1223, 0.1522, 0.1438, 0.1261, 0.1223, 0.1308, 0.1176, 0.1522, 0.1438, 0.1308, 0.1176, 0.1363, 0.1139, 0.1522, 0.1438, 0.1363, 0.1139, 0.1424, 0.1114, 0.1522, 0.1438, 0.1424, 0.1114, 0.1489, 0.1101, 0.1522, 0.1438, 0.1489, 0.1101, 0.1555, 0.1101, 0.1522, 0.1438, 0.4857, 0.2499, 0.483, 0.2494, 0.4836, 0.2428, 0.4863, 0.2434, 0.4827, 0.2548, 0.4796, 0.2548, 0.4796, 0.2499, 0.4827, 0.2499, 0.12, 0.1537, 0.1187, 0.1472, 0.1522, 0.1438, 0.4858, 0.2548, 0.4827, 0.2548, 0.4827, 0.25, 0.4858, 0.25, 0.3486, 0.1574, 0.343, 0.1537, 0.3646, 0.1275, 0.3806, 0.1574, 0.3744, 0.1599, 0.3646, 0.1275, 0.3861, 0.1012, 0.3908, 0.1059, 0.3646, 0.1275, 0.3908, 0.1059, 0.3945, 0.1115, 0.3646, 0.1275, 0.3861, 0.1537, 0.3806, 0.1574, 0.3646, 0.1275, 0.3383, 0.1059, 0.343, 0.1012, 0.3646, 0.1275, 0.3679, 0.1612, 0.3612, 0.1612, 0.3646, 0.1275, 0.3983, 0.1308, 0.397, 0.1373, 0.3646, 0.1275, 0.3612, 0.09371, 0.3679, 0.09371, 0.3646, 0.1275, 0.3983, 0.1241, 0.3983, 0.1308, 0.3646, 0.1275, 0.3346, 0.1115, 0.3383, 0.1059, 0.3646, 0.1275, 0.3547, 0.09501, 0.3612, 0.09371, 0.3646, 0.1275, 0.3346, 0.1434, 0.3321, 0.1373, 0.3646, 0.1275, 0.3308, 0.1241, 0.3321, 0.1176, 0.3646, 0.1275, 0.3679, 0.09371, 0.3744, 0.09501, 0.3646, 0.1275, 0.3908, 0.149, 0.3861, 0.1537, 0.3646, 0.1275, 0.3612, 0.1612, 0.3547, 0.1599, 0.3646, 0.1275, 0.343, 0.1537, 0.3383, 0.149, 0.3646, 0.1275, 0.3806, 0.09755, 0.3861, 0.1012, 0.3646, 0.1275, 0.3321, 0.1373, 0.3308, 0.1308, 0.3646, 0.1275, 0.3486, 0.09755, 0.3547, 0.09501, 0.3646, 0.1275, 0.3945, 0.1115, 0.397, 0.1176, 0.3646, 0.1275, 0.343, 0.1012, 0.3486, 0.09755, 0.3646, 0.1275, 0.397, 0.1176, 0.3983, 0.1241, 0.3646, 0.1275, 0.3321, 0.1176, 0.3346, 0.1115, 0.3646, 0.1275, 0.3945, 0.1434, 0.3908, 0.149, 0.3646, 0.1275, 0.3308, 0.1308, 0.3308, 0.1241, 0.3646, 0.1275, 0.3744, 0.09501, 0.3806, 0.09755, 0.3646, 0.1275, 0.397, 0.1373, 0.3945, 0.1434, 0.3646, 0.1275, 0.3744, 0.1599, 0.3679, 0.1612, 0.3646, 0.1275, 0.3383, 0.149, 0.3346, 0.1434, 0.3646, 0.1275, 0.3547, 0.1599, 0.3486, 0.1574, 0.3646, 0.1275, 0.4723, 0.6899, 0.4484, 0.6851, 0.4468, 0.6556, 0.4734, 0.661, 0.9452, 0.9225, 0.9371, 0.9221, 0.9326, 0.891, 0.9411, 0.8914, 0.9529, 0.9514, 0.9456, 0.9511, 0.9371, 0.9221, 0.9452, 0.9225, 0.9371, 0.9221, 0.9168, 0.9214, 0.911, 0.8902, 0.9326, 0.891, 0.9456, 0.9511, 0.9273, 0.9504, 0.9168, 0.9214, 0.9371, 0.9221, 0.8682, 0.2915, 0.8753, 0.3161, 0.8511, 0.3115, 0.8435, 0.2854, 0.8298, 0.9433, 0.8298, 0.9166, 0.8455, 0.9147, 0.8455, 0.9444, 0.8951, 0.3234, 0.8996, 0.348, 0.8802, 0.3434, 0.8753, 0.3161, 0.8753, 0.3161, 0.8802, 0.3434, 0.8563, 0.3406, 0.8511, 0.3115, 0.8802, 0.3434, 0.8827, 0.3725, 0.8589, 0.3714, 0.8563, 0.3406, 0.8996, 0.348, 0.9018, 0.3742, 0.8827, 0.3725, 0.8802, 0.3434, 0.9018, 0.3742, 0.9018, 0.4009, 0.8827, 0.4022, 0.8827, 0.3725, 0.8827, 0.3725, 0.8827, 0.4022, 0.8589, 0.403, 0.8589, 0.3714, 0.8827, 0.4022, 0.8802, 0.4314, 0.8563, 0.4339, 0.8589, 0.403, 0.9018, 0.4009, 0.8996, 0.4272, 0.8802, 0.4314, 0.8827, 0.4022, 0.8802, 0.4314, 0.8753, 0.4589, 0.8511, 0.4631, 0.8563, 0.4339, 0.8996, 0.4272, 0.8951, 0.4519, 0.8753, 0.4589, 0.8802, 0.4314, 0.8753, 0.4589, 0.8682, 0.4837, 0.8435, 0.4895, 0.8511, 0.4631, 0.3617, 0.9407, 0.3617, 0.9675, 0.3459, 0.9685, 0.3459, 0.9388, 0.6291, 0.8223, 0.6492, 0.8213, 0.6446, 0.8524, 0.6233, 0.8534, 0.6397, 0.7933, 0.6578, 0.7924, 0.6492, 0.8213, 0.6291, 0.8223, 0.4259, 0.655, 0.418, 0.6564, 0.4172, 0.6253, 0.4256, 0.6238, 0.4226, 0.6845, 0.4155, 0.6858, 0.418, 0.6564, 0.4259, 0.655, 0.418, 0.6564, 0.3915, 0.6612, 0.389, 0.6304, 0.4172, 0.6253, 0.4155, 0.6858, 0.3917, 0.6901, 0.3915, 0.6612, 0.418, 0.6564, 0.3915, 0.6612, 0.3631, 0.6664, 0.3588, 0.6358, 0.389, 0.6304, 0.3917, 0.6901, 0.3661, 0.6947, 0.3631, 0.6664, 0.3915, 0.6612, 0.3631, 0.6664, 0.3338, 0.6717, 0.3278, 0.6415, 0.3588, 0.6358, 0.3661, 0.6947, 0.3398, 0.6995, 0.3338, 0.6717, 0.3631, 0.6664, 0.3338, 0.6717, 0.3049, 0.6769, 0.2971, 0.6471, 0.3278, 0.6415, 0.3398, 0.6995, 0.3137, 0.7042, 0.3049, 0.6769, 0.3338, 0.6717, 0.3049, 0.6769, 0.2774, 0.682, 0.2679, 0.6524, 0.2971, 0.6471, 0.3137, 0.7042, 0.289, 0.7087, 0.2774, 0.682, 0.3049, 0.6769, 0.289, 0.7087, 0.2665, 0.7129, 0.2524, 0.6866, 0.2774, 0.682, 0.2774, 0.682, 0.2524, 0.6866, 0.2414, 0.6573, 0.2679, 0.6524, 0.2524, 0.6866, 0.2309, 0.6905, 0.2185, 0.6615, 0.2414, 0.6573, 0.2665, 0.7129, 0.2471, 0.7165, 0.2309, 0.6905, 0.2524, 0.6866, 0.3338, 0.7448, 0.3556, 0.7463, 0.3482, 0.7758, 0.324, 0.7742, 0.324, 0.7742, 0.3482, 0.7758, 0.3437, 0.8073, 0.318, 0.8056, 0.3482, 0.7758, 0.3753, 0.7769, 0.3725, 0.8084, 0.3437, 0.8073, 0.3556, 0.7463, 0.38, 0.7472, 0.3753, 0.7769, 0.3482, 0.7758, 0.3753, 0.7769, 0.4043, 0.7774, 0.4033, 0.809, 0.3725, 0.8084, 0.38, 0.7472, 0.4061, 0.7477, 0.4043, 0.7774, 0.3753, 0.7769, 0.7798, 0.4347, 0.7699, 0.4347, 0.7692, 0.4031, 0.7798, 0.4032, 0.7798, 0.4644, 0.7709, 0.4644, 0.7699, 0.4347, 0.7798, 0.4347, 0.7699, 0.4347, 0.7405, 0.4352, 0.7381, 0.4037, 0.7692, 0.4031, 0.7709, 0.4644, 0.7445, 0.4648, 0.7405, 0.4352, 0.7699, 0.4347, 0.7405, 0.4352, 0.7127, 0.4362, 0.7086, 0.4048, 0.7381, 0.4037, 0.7445, 0.4648, 0.7195, 0.4658, 0.7127, 0.4362, 0.7405, 0.4352, 0.7127, 0.4362, 0.6875, 0.4378, 0.6818, 0.4065, 0.7086, 0.4048, 0.7195, 0.4658, 0.6968, 0.4672, 0.6875, 0.4378, 0.7127, 0.4362, 0.6875, 0.4378, 0.6659, 0.4398, 0.6588, 0.4086, 0.6818, 0.4065, 0.6968, 0.4672, 0.6773, 0.4691, 0.6659, 0.4398, 0.6875, 0.4378, 0.6114, 0.69, 0.5868, 0.6847, 0.5971, 0.6553, 0.6233, 0.661, 0.5966, 0.716, 0.5744, 0.7112, 0.5868, 0.6847, 0.6114, 0.69, 0.5868, 0.6847, 0.5596, 0.6789, 0.5682, 0.6491, 0.5971, 0.6553, 0.5744, 0.7112, 0.5499, 0.706, 0.5596, 0.6789, 0.5868, 0.6847, 0.5596, 0.6789, 0.5308, 0.6728, 0.5378, 0.6427, 0.5682, 0.6491, 0.5499, 0.706, 0.524, 0.7006, 0.5308, 0.6728, 0.5596, 0.6789, 0.524, 0.7006, 0.4978, 0.6951, 0.5017, 0.6668, 0.5308, 0.6728, 0.5308, 0.6728, 0.5017, 0.6668, 0.5069, 0.6363, 0.5378, 0.6427, 0.25, 0.4647, 0.2813, 0.4683, 0.2816, 0.4955, 0.2503, 0.4907, 0.6419, 0.01543, 0.6315, 0.03764, 0.5997, 0.01966, 0.6089, 0.0, 0.6315, 0.03764, 0.6552, 0.05761, 0.6398, 0.08194, 0.6167, 0.06094, 0.6167, 0.06094, 0.5981, 0.08443, 0.5701, 0.06109, 0.5866, 0.04029, 0.5981, 0.08443, 0.6204, 0.1065, 0.5977, 0.1303, 0.5764, 0.1072, 0.5764, 0.1072, 0.5524, 0.1284, 0.5297, 0.1, 0.5509, 0.08127, 0.5524, 0.1284, 0.527, 0.1472, 0.5072, 0.1167, 0.5297, 0.1, 0.527, 0.1472, 0.5013, 0.1629, 0.4844, 0.1306, 0.5072, 0.1167, 0.5013, 0.1629, 0.4762, 0.1749, 0.4622, 0.1412, 0.4844, 0.1306, 0.4762, 0.1749, 0.4526, 0.1827, 0.4413, 0.1481, 0.4622, 0.1412, 0.4704, 0.2598, 0.4703, 0.2856, 0.439, 0.2951, 0.439, 0.2722, 0.4703, 0.2856, 0.4702, 0.3146, 0.4389, 0.3208, 0.439, 0.2951, 0.4702, 0.3146, 0.4702, 0.3457, 0.4389, 0.3483, 0.4389, 0.3208, 0.4702, 0.3457, 0.5015, 0.3447, 0.5015, 0.3781, 0.4702, 0.3777, 0.4702, 0.3777, 0.5015, 0.3781, 0.5015, 0.4111, 0.4702, 0.4093, 0.4702, 0.4093, 0.4702, 0.4393, 0.4389, 0.4312, 0.4389, 0.4046, 0.4702, 0.4393, 0.4703, 0.4667, 0.439, 0.4554, 0.4389, 0.4312, 0.4703, 0.4667, 0.4704, 0.4902, 0.439, 0.4763, 0.439, 0.4554, 0.8105, 0.4846, 0.8123, 0.4585, 0.8419, 0.4491, 0.8403, 0.4722, 0.8123, 0.4585, 0.7817, 0.4622, 0.783, 0.4318, 0.8135, 0.4294, 0.8135, 0.4294, 0.8142, 0.3982, 0.8435, 0.3957, 0.8429, 0.4233, 0.8142, 0.3982, 0.7837, 0.3992, 0.7837, 0.3658, 0.8142, 0.3662, 0.8142, 0.3662, 0.8135, 0.3346, 0.8429, 0.3394, 0.8435, 0.3674, 0.8135, 0.3346, 0.783, 0.3328, 0.7817, 0.3016, 0.8123, 0.3047, 0.8123, 0.3047, 0.8105, 0.2776, 0.8403, 0.2889, 0.8419, 0.3129, 0.2503, 0.2604, 0.2816, 0.2549, 0.2813, 0.2793, 0.25, 0.2837, 0.25, 0.2837, 0.2498, 0.3109, 0.2187, 0.3192, 0.2189, 0.2952, 0.2813, 0.2793, 0.2811, 0.3076, 0.2498, 0.3109, 0.25, 0.2837, 0.2191, 0.2745, 0.2503, 0.2604, 0.25, 0.2837, 0.2189, 0.2952, 0.7817, 0.3016, 0.7799, 0.2733, 0.8105, 0.2776, 0.8123, 0.3047, 0.8429, 0.3394, 0.8135, 0.3346, 0.8123, 0.3047, 0.8419, 0.3129, 0.7837, 0.3658, 0.783, 0.3328, 0.8135, 0.3346, 0.8142, 0.3662, 0.8435, 0.3957, 0.8142, 0.3982, 0.8142, 0.3662, 0.8435, 0.3674, 0.783, 0.4318, 0.7837, 0.3992, 0.8142, 0.3982, 0.8135, 0.4294, 0.8419, 0.4491, 0.8123, 0.4585, 0.8135, 0.4294, 0.8429, 0.4233, 0.7799, 0.4895, 0.7817, 0.4622, 0.8123, 0.4585, 0.8105, 0.4846, 0.5016, 0.471, 0.5017, 0.4956, 0.4704, 0.4902, 0.4703, 0.4667, 0.5016, 0.4425, 0.5016, 0.471, 0.4703, 0.4667, 0.4702, 0.4393, 0.5015, 0.4111, 0.5016, 0.4425, 0.4702, 0.4393, 0.4702, 0.4093, 0.4389, 0.3766, 0.4702, 0.3777, 0.4702, 0.4093, 0.4389, 0.4046, 0.4389, 0.3483, 0.4702, 0.3457, 0.4702, 0.3777, 0.4389, 0.3766, 0.5016, 0.3122, 0.5015, 0.3447, 0.4702, 0.3457, 0.4702, 0.3146, 0.5016, 0.2819, 0.5016, 0.3122, 0.4702, 0.3146, 0.4703, 0.2856, 0.5017, 0.2549, 0.5016, 0.2819, 0.4703, 0.2856, 0.4704, 0.2598, 0.493, 0.201, 0.4684, 0.2091, 0.4526, 0.1827, 0.4762, 0.1749, 0.5193, 0.1885, 0.493, 0.201, 0.4762, 0.1749, 0.5013, 0.1629, 0.5462, 0.1721, 0.5193, 0.1885, 0.5013, 0.1629, 0.527, 0.1472, 0.5726, 0.1524, 0.5462, 0.1721, 0.527, 0.1472, 0.5524, 0.1284, 0.5977, 0.1303, 0.5726, 0.1524, 0.5524, 0.1284, 0.5764, 0.1072, 0.5701, 0.06109, 0.5981, 0.08443, 0.5764, 0.1072, 0.5509, 0.08127, 0.6398, 0.08194, 0.6204, 0.1065, 0.5981, 0.08443, 0.6167, 0.06094, 0.5997, 0.01966, 0.6315, 0.03764, 0.6167, 0.06094, 0.5866, 0.04029, 0.6661, 0.03441, 0.6552, 0.05761, 0.6315, 0.03764, 0.6419, 0.01543, 0.2189, 0.4554, 0.25, 0.4647, 0.2503, 0.4907, 0.2191, 0.4784, 0.2811, 0.3076, 0.281, 0.3389, 0.2497, 0.3408, 0.2498, 0.3109, 0.281, 0.4053, 0.2811, 0.4378, 0.2498, 0.4355, 0.2497, 0.4044, 0.2811, 0.4378, 0.2813, 0.4683, 0.25, 0.4647, 0.2498, 0.4355, 0.281, 0.3389, 0.2809, 0.3719, 0.2497, 0.3724, 0.2497, 0.3408, 0.2809, 0.3719, 0.281, 0.4053, 0.2497, 0.4044, 0.2497, 0.3724, 0.9427, 0.8217, 0.934, 0.8214, 0.9419, 0.7905, 0.9501, 0.7908, 0.9391, 0.8541, 0.9302, 0.8538, 0.934, 0.8214, 0.9427, 0.8217, 0.415, 0.555, 0.4065, 0.5565, 0.3961, 0.5266, 0.4041, 0.5251, 0.4226, 0.5867, 0.4139, 0.5883, 0.4065, 0.5565, 0.415, 0.555, 0.7798, 0.3336, 0.769, 0.3336, 0.7697, 0.3034, 0.7798, 0.3034, 0.7798, 0.3658, 0.7688, 0.3657, 0.769, 0.3336, 0.7798, 0.3336, 0.7041, 0.7973, 0.7107, 0.7973, 0.7073, 0.8299, 0.7006, 0.8311, 0.8908, 0.8479, 0.8959, 0.8467, 0.8983, 0.8794, 0.8933, 0.8818, 0.8747, 0.8156, 0.8832, 0.7832, 0.8908, 0.7791, 0.8801, 0.8146, 0.3152, 0.2772, 0.3492, 0.2792, 0.349, 0.3076, 0.315, 0.3061, 0.8298, 0.8456, 0.8365, 0.8469, 0.8399, 0.8795, 0.8333, 0.8795, 0.7006, 0.8311, 0.7073, 0.8299, 0.7103, 0.8625, 0.7037, 0.8651, 0.8747, 0.8156, 0.8801, 0.8146, 0.8772, 0.8458, 0.8717, 0.8481, 0.8329, 0.8117, 0.8395, 0.8143, 0.8365, 0.8469, 0.8298, 0.8456, 0.8717, 0.8481, 0.8772, 0.8458, 0.8797, 0.8759, 0.8744, 0.8794, 0.9513, 0.3523, 0.9562, 0.3534, 0.9587, 0.3859, 0.9539, 0.3861, 0.8524, 0.8393, 0.858, 0.8415, 0.8609, 0.8727, 0.8554, 0.8717, 0.9536, 0.3183, 0.9584, 0.3207, 0.9562, 0.3534, 0.9513, 0.3523, 0.5355, 0.4439, 0.5695, 0.4425, 0.5696, 0.471, 0.5356, 0.473, 0.5695, 0.4425, 0.6022, 0.4382, 0.6022, 0.4651, 0.5696, 0.471, 0.5936, 0.1767, 0.6191, 0.1541, 0.6382, 0.1762, 0.6131, 0.1984, 0.6382, 0.1762, 0.654, 0.1958, 0.6304, 0.2167, 0.6131, 0.1984, 0.7799, 0.2733, 0.7798, 0.3034, 0.7697, 0.3034, 0.771, 0.2733, 0.7232, 0.7621, 0.7107, 0.7973, 0.7041, 0.7973, 0.7142, 0.7647, 0.8434, 0.9121, 0.8333, 0.8795, 0.8399, 0.8795, 0.8524, 0.9147, 0.8936, 0.814, 0.9016, 0.7816, 0.9087, 0.7791, 0.8986, 0.8142, 0.8554, 0.8717, 0.8609, 0.8727, 0.8717, 0.9082, 0.864, 0.9041, 0.4138, 0.8089, 0.4136, 0.8463, 0.4027, 0.8464, 0.4033, 0.809, 0.7134, 0.8977, 0.7037, 0.8651, 0.7103, 0.8625, 0.7232, 0.8977, 0.8329, 0.8117, 0.8426, 0.7791, 0.8524, 0.7791, 0.8395, 0.8143, 0.9411, 0.8914, 0.9326, 0.891, 0.9302, 0.8538, 0.9391, 0.8541, 0.8933, 0.8818, 0.8983, 0.8794, 0.9087, 0.9146, 0.901, 0.9146, 0.8551, 0.808, 0.8633, 0.7791, 0.8717, 0.7809, 0.8605, 0.8114, 0.6531, 0.8519, 0.651, 0.8891, 0.6422, 0.8896, 0.6446, 0.8524, 0.8744, 0.8794, 0.8797, 0.8759, 0.8908, 0.9065, 0.8825, 0.9083, 0.9536, 0.3183, 0.9609, 0.2855, 0.9683, 0.2854, 0.9584, 0.3207, 0.1165, 0.6205, 0.08316, 0.6138, 0.08509, 0.6075, 0.1165, 0.6205, 0.08251, 0.6205, 0.08316, 0.6138, 0.1165, 0.6205, 0.08316, 0.6271, 0.08251, 0.6205, 0.1165, 0.6205, 0.08509, 0.6334, 0.08316, 0.6271, 0.1165, 0.6205, 0.08823, 0.6393, 0.08509, 0.6334, 0.1165, 0.6205, 0.09245, 0.6444, 0.08823, 0.6393, 0.1165, 0.6205, 0.0976, 0.6487, 0.09245, 0.6444, 0.1165, 0.6205, 0.1035, 0.6518, 0.0976, 0.6487, 0.1165, 0.6205, 0.1098, 0.6537, 0.1035, 0.6518, 0.1165, 0.6205, 0.1165, 0.6544, 0.1098, 0.6537, 0.1165, 0.6205, 0.1231, 0.6537, 0.1165, 0.6544, 0.1165, 0.6205, 0.1295, 0.6518, 0.1231, 0.6537, 0.1165, 0.6205, 0.1353, 0.6487, 0.1295, 0.6518, 0.1165, 0.6205, 0.1405, 0.6445, 0.1353, 0.6487, 0.1165, 0.6205, 0.1447, 0.6393, 0.1405, 0.6445, 0.1165, 0.6205, 0.1478, 0.6335, 0.1447, 0.6393, 0.1165, 0.6205, 0.1498, 0.6271, 0.1478, 0.6335, 0.1165, 0.6205, 0.1504, 0.6205, 0.1498, 0.6271, 0.1165, 0.6205, 0.1498, 0.6139, 0.1504, 0.6205, 0.1165, 0.6205, 0.1478, 0.6075, 0.1498, 0.6139, 0.1165, 0.6205, 0.1447, 0.6016, 0.1478, 0.6075, 0.1165, 0.6205, 0.1405, 0.5965, 0.1447, 0.6016, 0.1165, 0.6205, 0.1353, 0.5923, 0.1405, 0.5965, 0.1165, 0.6205, 0.1295, 0.5892, 0.1353, 0.5923, 0.1165, 0.6205, 0.1231, 0.5872, 0.1295, 0.5892, 0.1165, 0.6205, 0.1165, 0.5866, 0.1231, 0.5872, 0.1165, 0.6205, 0.1098, 0.5872, 0.1165, 0.5866, 0.1165, 0.6205, 0.1035, 0.5891, 0.1098, 0.5872, 0.1165, 0.6205, 0.0976, 0.5923, 0.1035, 0.5891, 0.1165, 0.6205, 0.09245, 0.5965, 0.0976, 0.5923, 0.1165, 0.6205, 0.08823, 0.6016, 0.09245, 0.5965, 0.1165, 0.6205, 0.08509, 0.6075, 0.08823, 0.6016, 0.182, 0.3594, 0.1832, 0.3659, 0.1494, 0.3684, 0.1817, 0.3789, 0.1791, 0.385, 0.1494, 0.3684, 0.1157, 0.3709, 0.1158, 0.3643, 0.1494, 0.3684, 0.1713, 0.3428, 0.176, 0.3476, 0.1494, 0.3684, 0.1284, 0.3418, 0.134, 0.3383, 0.1494, 0.3684, 0.1456, 0.4018, 0.1391, 0.4004, 0.1494, 0.3684, 0.1588, 0.4009, 0.1522, 0.402, 0.1494, 0.3684, 0.134, 0.3383, 0.1401, 0.3359, 0.1494, 0.3684, 0.133, 0.3977, 0.1276, 0.3939, 0.1494, 0.3684, 0.1533, 0.3349, 0.1598, 0.3364, 0.1494, 0.3684, 0.1649, 0.3985, 0.1588, 0.4009, 0.1494, 0.3684, 0.1158, 0.3643, 0.1172, 0.3578, 0.1494, 0.3684, 0.1229, 0.3891, 0.1193, 0.3835, 0.1494, 0.3684, 0.1796, 0.3532, 0.182, 0.3594, 0.1494, 0.3684, 0.1831, 0.3725, 0.1817, 0.3789, 0.1494, 0.3684, 0.1753, 0.3904, 0.1705, 0.3949, 0.1494, 0.3684, 0.1172, 0.3578, 0.1198, 0.3518, 0.1494, 0.3684, 0.1659, 0.339, 0.1713, 0.3428, 0.1494, 0.3684, 0.1522, 0.402, 0.1456, 0.4018, 0.1494, 0.3684, 0.1391, 0.4004, 0.133, 0.3977, 0.1494, 0.3684, 0.1169, 0.3774, 0.1157, 0.3709, 0.1494, 0.3684, 0.1276, 0.3939, 0.1229, 0.3891, 0.1494, 0.3684, 0.1832, 0.3659, 0.1831, 0.3725, 0.1494, 0.3684, 0.1791, 0.385, 0.1753, 0.3904, 0.1494, 0.3684, 0.1401, 0.3359, 0.1467, 0.3348, 0.1494, 0.3684, 0.176, 0.3476, 0.1796, 0.3532, 0.1494, 0.3684, 0.1198, 0.3518, 0.1236, 0.3464, 0.1494, 0.3684, 0.1598, 0.3364, 0.1659, 0.339, 0.1494, 0.3684, 0.1467, 0.3348, 0.1533, 0.3349, 0.1494, 0.3684, 0.1193, 0.3835, 0.1169, 0.3774, 0.1494, 0.3684, 0.1236, 0.3464, 0.1284, 0.3418, 0.1494, 0.3684, 0.1705, 0.3949, 0.1649, 0.3985, 0.1494, 0.3684, 0.02625, 0.633, 0.02683, 0.6389, 0.002225, 0.6442, 0.001484, 0.6367, 0.0544, 0.6289, 0.0548, 0.633, 0.02683, 0.6389, 0.02625, 0.633, 0.1614, 0.6995, 0.1666, 0.6967, 0.1802, 0.7178, 0.1735, 0.7214, 0.1475, 0.6748, 0.1511, 0.6729, 0.1666, 0.6967, 0.1614, 0.6995, 0.1561, 0.5401, 0.1509, 0.5373, 0.1601, 0.5149, 0.1668, 0.5184, 0.1439, 0.5649, 0.1403, 0.563, 0.1509, 0.5373, 0.1561, 0.5401, 0.9709, 0.3109, 0.974, 0.3165, 0.9715, 0.3418, 0.9683, 0.3378, 0.9542, 0.1652, 0.9575, 0.1624, 0.9537, 0.1942, 0.9502, 0.1989, 0.9722, 0.02703, 0.9752, 0.02462, 0.9714, 0.05064, 0.9682, 0.05467, 0.9683, 0.3378, 0.9715, 0.3418, 0.9753, 0.3676, 0.9723, 0.3652, 0.9832, 0.1769, 0.9863, 0.1739, 0.9887, 0.2002, 0.9857, 0.2048, 0.987, 0.1506, 0.9899, 0.1491, 0.9863, 0.1739, 0.9832, 0.1769, 0.9812, 0.5245, 0.9843, 0.5295, 0.9819, 0.5565, 0.9787, 0.5533, 0.9787, 0.5533, 0.9819, 0.5565, 0.9855, 0.5823, 0.9826, 0.5807, 0.1403, 0.6786, 0.1439, 0.6767, 0.1561, 0.7023, 0.1509, 0.7051, 0.9826, 0.5807, 0.9855, 0.5823, 0.9958, 0.6032, 0.9926, 0.6057, 0.9722, 0.02703, 0.9826, 0.0, 0.986, 0.001619, 0.9752, 0.02462, 0.4413, 0.6837, 0.4484, 0.6851, 0.4523, 0.716, 0.4462, 0.7148, 0.9708, 0.08187, 0.9739, 0.07623, 0.986, 0.1025, 0.9799, 0.1076, 0.9812, 0.5245, 0.99, 0.4956, 0.9958, 0.4993, 0.9843, 0.5295, 0.1916, 0.4569, 0.202, 0.4827, 0.1796, 0.4913, 0.174, 0.4637, 0.1791, 0.4285, 0.1916, 0.4569, 0.174, 0.4637, 0.167, 0.4332, 0.4226, 0.6845, 0.4167, 0.7154, 0.4106, 0.7165, 0.4155, 0.6858, 1.0, 0.2299, 0.9943, 0.2332, 0.9857, 0.2048, 0.9887, 0.2002, 0.05137, 0.3783, 0.02351, 0.3826, 0.0239, 0.3586, 0.05167, 0.3595, 0.0825, 0.3743, 0.05137, 0.3783, 0.05167, 0.3595, 0.0827, 0.3614, 0.2435, 0.911, 0.2291, 0.883, 0.2983, 0.86, 0.306, 0.8775, 0.9723, 0.3652, 0.9753, 0.3676, 0.9861, 0.3903, 0.9828, 0.3919, 0.987, 0.1506, 0.9969, 0.1268, 1.0, 0.1294, 0.9899, 0.1491, 0.9709, 0.3109, 0.9801, 0.2854, 0.9861, 0.2905, 0.974, 0.3165, 0.7798, 0.4644, 0.7799, 0.4956, 0.7723, 0.4956, 0.7709, 0.4644, 0.9528, 0.2328, 0.9561, 0.2261, 0.9682, 0.2599, 0.962, 0.2656, 0.9561, 0.03955, 0.9528, 0.03278, 0.962, 0.0, 0.9682, 0.005689, 0.5049, 0.03667, 0.5273, 0.05797, 0.5093, 0.07394, 0.4907, 0.04922, 0.1809, 0.3119, 0.1943, 0.2877, 0.2098, 0.2985, 0.1916, 0.3194, 0.6578, 0.7924, 0.6698, 0.7624, 0.6759, 0.7621, 0.665, 0.792, 0.9542, 0.1005, 0.9575, 0.1033, 0.9682, 0.1305, 0.9648, 0.1329, 0.9542, 0.1652, 0.9648, 0.1329, 0.9682, 0.1352, 0.9575, 0.1624, 0.974, 0.7592, 0.974, 0.8593, 0.9636, 0.8598, 0.9636, 0.7597, 0.9848, 0.8598, 0.9848, 0.9604, 0.9737, 0.9604, 0.9737, 0.8598, 0.9737, 0.8598, 0.9737, 0.9604, 0.9636, 0.9605, 0.9636, 0.8599, 0.6973, 0.8903, 0.6973, 0.9811, 0.6862, 0.9825, 0.6862, 0.8918, 0.6862, 0.8918, 0.6862, 0.9825, 0.6759, 0.9802, 0.6759, 0.8895, 0.7191, 0.8978, 0.727, 0.8977, 0.727, 0.9541, 0.7191, 0.9541, 0.9774, 0.3919, 0.987, 0.3919, 0.987, 0.4915, 0.9774, 0.4915, 0.985, 0.7596, 0.985, 0.8597, 0.974, 0.8593, 0.974, 0.7592, 0.8035, 0.8813, 0.8035, 0.9819, 0.7931, 0.9819, 0.7931, 0.8813, 0.8145, 0.8813, 0.8145, 0.9819, 0.8035, 0.9819, 0.8035, 0.8813, 0.3197, 0.9578, 0.3269, 0.965, 0.3262, 0.9667, 0.318, 0.9586, 0.3269, 0.965, 0.337, 0.965, 0.3377, 0.9667, 0.3262, 0.9667, 0.337, 0.965, 0.3442, 0.9578, 0.3459, 0.9586, 0.3377, 0.9667, 0.3442, 0.9578, 0.3442, 0.9477, 0.3459, 0.947, 0.3459, 0.9586, 0.3442, 0.9477, 0.337, 0.9406, 0.3377, 0.9388, 0.3459, 0.947, 0.337, 0.9406, 0.3269, 0.9406, 0.3262, 0.9388, 0.3377, 0.9388, 0.3269, 0.9406, 0.3197, 0.9477, 0.318, 0.947, 0.3262, 0.9388, 0.3197, 0.9477, 0.3197, 0.9578, 0.318, 0.9586, 0.318, 0.947, 0.8621, 0.998, 0.8524, 0.9993, 0.8524, 0.9095, 0.8621, 0.9082, 0.7093, 0.8977, 0.7191, 0.8978, 0.7191, 0.9973, 0.7093, 0.9973, 0.9683, 0.3919, 0.9774, 0.3919, 0.9774, 0.4915, 0.9683, 0.4915, 0.8711, 1.0, 0.8621, 0.998, 0.8621, 0.9082, 0.8711, 0.9102, 0.7006, 0.8978, 0.7093, 0.8977, 0.7093, 0.9973, 0.7006, 0.9974, 0.9787, 0.6062, 0.9878, 0.6057, 0.9878, 0.7048, 0.9787, 0.7052, 0.9878, 0.6057, 0.9974, 0.606, 0.9974, 0.7051, 0.9878, 0.7048, 0.8452, 0.2775, 0.8514, 0.2837, 0.8507, 0.2854, 0.8435, 0.2783, 0.8514, 0.2837, 0.8601, 0.2837, 0.8608, 0.2854, 0.8507, 0.2854, 0.8601, 0.2837, 0.8662, 0.2775, 0.868, 0.2783, 0.8608, 0.2854, 0.8662, 0.2775, 0.8662, 0.2689, 0.868, 0.2681, 0.868, 0.2783, 0.8662, 0.2689, 0.8601, 0.2627, 0.8608, 0.261, 0.868, 0.2681, 0.8601, 0.2627, 0.8514, 0.2627, 0.8507, 0.261, 0.8608, 0.261, 0.8514, 0.2627, 0.8452, 0.2689, 0.8435, 0.2681, 0.8507, 0.261, 0.8452, 0.2689, 0.8452, 0.2775, 0.8435, 0.2783, 0.8435, 0.2681, 0.4253, 0.8332, 0.4254, 0.831, 0.4345, 0.831, 0.4344, 0.8333, 0.6229, 0.9639, 0.6152, 0.9621, 0.6152, 0.9113, 0.6229, 0.913, 0.8717, 0.9084, 0.8792, 0.9083, 0.8792, 0.9647, 0.8717, 0.9648, 0.6069, 0.8552, 0.6147, 0.8548, 0.6147, 0.9109, 0.6069, 0.9113, 0.6147, 0.8548, 0.6229, 0.8551, 0.6229, 0.9112, 0.6147, 0.9109, 0.727, 0.8977, 0.7352, 0.8978, 0.7352, 0.9541, 0.727, 0.9541, 0.6152, 0.9621, 0.6069, 0.9633, 0.6069, 0.9124, 0.6152, 0.9113, 0.8792, 0.9083, 0.8876, 0.9083, 0.8876, 0.9647, 0.8792, 0.9647, 0.4489, 0.2426, 0.4506, 0.2443, 0.4475, 0.2519, 0.4413, 0.2457, 0.4506, 0.2443, 0.453, 0.2443, 0.4561, 0.2519, 0.4475, 0.2519, 0.453, 0.2443, 0.4547, 0.2426, 0.4623, 0.2457, 0.4561, 0.2519, 0.4547, 0.2426, 0.4547, 0.2402, 0.4623, 0.2371, 0.4623, 0.2457, 0.4547, 0.2402, 0.453, 0.2385, 0.4561, 0.2309, 0.4623, 0.2371, 0.453, 0.2385, 0.4506, 0.2385, 0.4475, 0.2309, 0.4561, 0.2309, 0.4506, 0.2385, 0.4489, 0.2402, 0.4413, 0.2371, 0.4475, 0.2309, 0.4489, 0.2402, 0.4489, 0.2426, 0.4413, 0.2457, 0.4413, 0.2371, 0.2154, 0.4006, 0.2132, 0.4015, 0.2123, 0.2886, 0.2145, 0.2877, 0.4729, 0.2401, 0.4752, 0.2401, 0.4752, 0.2493, 0.4729, 0.2493, 0.2035, 0.8351, 0.2039, 0.8373, 0.1956, 0.8377, 0.1952, 0.8354, 0.4773, 0.2401, 0.4796, 0.2401, 0.4796, 0.2493, 0.4773, 0.2493, 0.4708, 0.2401, 0.4729, 0.2401, 0.4729, 0.2493, 0.4708, 0.2493, 0.2039, 0.8329, 0.2035, 0.8351, 0.1952, 0.8354, 0.1956, 0.8333, 0.4752, 0.2401, 0.4773, 0.2401, 0.4773, 0.2493, 0.4752, 0.2493, 0.4254, 0.8354, 0.4253, 0.8332, 0.4344, 0.8333, 0.4345, 0.8354, 0.2154, 0.4068, 0.2123, 0.4037, 0.2154, 0.4006, 0.4344, 0.8333, 0.4386, 0.8333, 0.4387, 0.8355, 0.4345, 0.8354, 0.4344, 0.8333, 0.4345, 0.831, 0.4387, 0.8311, 0.4386, 0.8333, 0.2154, 0.4006, 0.2176, 0.4015, 0.2154, 0.4068, 0.1952, 0.8354, 0.1956, 0.8377, 0.1919, 0.8378, 0.1915, 0.8355, 0.1915, 0.8326, 0.1893, 0.8317, 0.1893, 0.7188, 0.1915, 0.7197, 0.1952, 0.8354, 0.1915, 0.8355, 0.1919, 0.8334, 0.1956, 0.8333, 0.2154, 0.4068, 0.2176, 0.4059, 0.2185, 0.5208, 0.2163, 0.5217, 0.4623, 0.2523, 0.4623, 0.2501, 0.4665, 0.2501, 0.4665, 0.2523, 0.4623, 0.2545, 0.4623, 0.2523, 0.4665, 0.2523, 0.4665, 0.2545, 0.1956, 0.7188, 0.1952, 0.7209, 0.1915, 0.7211, 0.1919, 0.7189, 0.2154, 0.6752, 0.2175, 0.6743, 0.2175, 0.7892, 0.2154, 0.7901, 0.2132, 0.4059, 0.2154, 0.4068, 0.2163, 0.5217, 0.2141, 0.5208, 0.4387, 0.8311, 0.4345, 0.831, 0.4345, 0.7165, 0.4387, 0.7165, 0.2132, 0.6743, 0.2154, 0.6752, 0.2154, 0.7901, 0.2132, 0.7892, 0.1956, 0.8333, 0.1919, 0.8334, 0.1919, 0.7189, 0.1956, 0.7188, 0.4791, 0.2498, 0.4791, 0.2519, 0.4749, 0.2519, 0.4749, 0.2498, 0.4791, 0.2519, 0.4791, 0.2542, 0.4749, 0.2542, 0.4749, 0.2519, 0.4345, 0.8354, 0.4387, 0.8355, 0.4387, 0.9482, 0.4345, 0.9481, 0.1919, 0.8378, 0.1956, 0.8377, 0.1956, 0.9502, 0.1919, 0.9504, 0.1893, 0.8317, 0.1871, 0.8326, 0.1871, 0.7197, 0.1893, 0.7188, 0.2176, 0.4015, 0.2154, 0.4006, 0.2145, 0.2877, 0.2167, 0.2886, 0.2185, 0.4037, 0.2176, 0.4059, 0.2154, 0.4068, 0.2154, 0.4068, 0.2132, 0.4059, 0.2123, 0.4037, 0.2123, 0.4037, 0.2132, 0.4015, 0.2154, 0.4006, 0.2176, 0.4015, 0.2185, 0.4037, 0.2154, 0.4068, 0.4172, 0.6253, 0.4139, 0.5883, 0.4226, 0.5867, 0.4256, 0.6238, 0.8997, 0.9146, 0.9085, 0.9146, 0.9072, 0.9838, 0.903, 0.9838, 0.6422, 0.8896, 0.651, 0.8891, 0.6547, 0.9216, 0.6461, 0.922, 0.6661, 0.1418, 0.6687, 0.1097, 0.7498, 0.1013, 0.7496, 0.121, 0.6461, 0.922, 0.6547, 0.9216, 0.6622, 0.9525, 0.6541, 0.9529, 0.5004, 0.9393, 0.4787, 0.9272, 0.5271, 0.8927, 0.5371, 0.9005, 0.6578, 0.7924, 0.665, 0.792, 0.6572, 0.8209, 0.6492, 0.8213, 0.7379, 0.5868, 0.7464, 0.5552, 0.8113, 0.5914, 0.8064, 0.6112, 0.6492, 0.8213, 0.6572, 0.8209, 0.6531, 0.8519, 0.6446, 0.8524, 0.6346, 0.6833, 0.6259, 0.6524, 0.7071, 0.6608, 0.7104, 0.6797, 0.6138, 0.7347, 0.6191, 0.7161, 0.6221, 0.716, 0.6173, 0.7345, 0.1848, 0.808, 0.1867, 0.808, 0.187, 0.8217, 0.1841, 0.8217, 0.1841, 0.8217, 0.187, 0.8217, 0.1871, 0.8337, 0.1834, 0.8337, 0.0931, 0.7384, 0.09627, 0.7335, 0.1258, 0.7464, 0.1177, 0.759, 0.6688, 0.9843, 0.6541, 0.9529, 0.6622, 0.9525, 0.6759, 0.984, 0.8159, 0.01698, 0.8357, 0.0, 0.869, 0.04014, 0.8598, 0.05044, 0.9456, 0.9511, 0.9529, 0.9514, 0.9636, 0.9815, 0.9575, 0.9812, 0.2291, 0.883, 0.2201, 0.8541, 0.293, 0.842, 0.2983, 0.86, 0.0536, 0.6208, 0.054, 0.6249, 0.02567, 0.6271, 0.02508, 0.6212, 0.6687, 0.1097, 0.6774, 0.07883, 0.7532, 0.08241, 0.7498, 0.1013, 0.02508, 0.6212, 0.02567, 0.6271, 0.0007418, 0.6292, 0.0, 0.6216, 0.461, 0.9104, 0.4487, 0.8854, 0.5141, 0.8663, 0.5192, 0.882, 0.4485, 0.6245, 0.4401, 0.6228, 0.4441, 0.5858, 0.4528, 0.5875, 0.7364, 0.6235, 0.7379, 0.5868, 0.8064, 0.6112, 0.8047, 0.6342, 0.4528, 0.5875, 0.4441, 0.5858, 0.4524, 0.5542, 0.461, 0.5559, 0.6353, 0.5517, 0.6512, 0.5231, 0.7233, 0.5801, 0.7147, 0.5983, 0.461, 0.5559, 0.4524, 0.5542, 0.464, 0.5247, 0.472, 0.5263, 0.7884, 0.06908, 0.7998, 0.03881, 0.8526, 0.06382, 0.8479, 0.08252, 0.4484, 0.6851, 0.4413, 0.6837, 0.4389, 0.6541, 0.4468, 0.6556, 0.2201, 0.8541, 0.2185, 0.8219, 0.2913, 0.8217, 0.293, 0.842, 0.4468, 0.6556, 0.4389, 0.6541, 0.4401, 0.6228, 0.4485, 0.6245, 0.694, 0.239, 0.6781, 0.2104, 0.7575, 0.1638, 0.7661, 0.182, 0.6086, 0.8154, 0.6127, 0.8153, 0.616, 0.8348, 0.6121, 0.8349, 0.6186, 0.8548, 0.6121, 0.8349, 0.616, 0.8348, 0.6221, 0.8547, 0.08993, 0.9524, 0.1177, 0.9367, 0.0931, 0.9572, 0.61, 0.7526, 0.6139, 0.7524, 0.6121, 0.7718, 0.608, 0.7719, 0.4882, 0.497, 0.472, 0.5263, 0.464, 0.5247, 0.4811, 0.4956, 0.5023, 0.9413, 0.5004, 0.9393, 0.5371, 0.9005, 0.538, 0.9014, 0.4061, 0.7477, 0.4086, 0.7165, 0.4161, 0.7165, 0.415, 0.7477, 0.8997, 0.9838, 0.8908, 0.9838, 0.8941, 0.9146, 0.8984, 0.9146, 0.1511, 0.5688, 0.1475, 0.5669, 0.1614, 0.5429, 0.1666, 0.5457, 0.7747, 0.7365, 0.7579, 0.7143, 0.8127, 0.6903, 0.8203, 0.7039, 0.1666, 0.5457, 0.1614, 0.5429, 0.1735, 0.522, 0.1802, 0.5256, 0.6253, 0.5829, 0.6353, 0.5517, 0.7147, 0.5983, 0.7089, 0.6179, 0.7692, 0.4031, 0.7688, 0.3657, 0.7798, 0.3658, 0.7798, 0.4032, 0.2414, 0.7456, 0.2593, 0.7287, 0.3078, 0.7631, 0.2998, 0.7738, 0.4073, 0.9388, 0.4047, 0.9087, 0.4148, 0.9087, 0.4161, 0.9388, 0.6781, 0.2104, 0.6681, 0.1792, 0.7516, 0.1442, 0.7575, 0.1638, 0.4027, 0.8464, 0.4136, 0.8463, 0.414, 0.8785, 0.4033, 0.8785, 0.7953, 0.7539, 0.7747, 0.7365, 0.8203, 0.7039, 0.8298, 0.7144, 0.4033, 0.8785, 0.414, 0.8785, 0.4148, 0.9087, 0.4047, 0.9087, 0.6512, 0.5231, 0.6765, 0.4956, 0.7364, 0.5623, 0.7233, 0.5801, 0.4061, 0.7477, 0.415, 0.7477, 0.4142, 0.7774, 0.4043, 0.7774, 0.2593, 0.7287, 0.2813, 0.7165, 0.318, 0.7553, 0.3078, 0.7631, 0.4043, 0.7774, 0.4142, 0.7774, 0.4138, 0.8089, 0.4033, 0.809, 0.7193, 0.2665, 0.694, 0.239, 0.7661, 0.182, 0.7792, 0.1998, 0.009346, 0.1306, 0.03259, 0.1326, 0.009346, 0.1394, 0.009346, 0.1571, 0.009346, 0.1482, 0.03259, 0.1551, 0.06197, 0.1352, 0.06197, 0.1525, 0.03259, 0.1551, 0.03259, 0.1326, 0.06197, 0.1525, 0.06197, 0.1352, 0.09107, 0.1379, 0.09107, 0.1498, 0.1511, 0.5688, 0.1353, 0.5923, 0.1475, 0.5669, 0.1403, 0.563, 0.1439, 0.5649, 0.1295, 0.5892, 0.1353, 0.5923, 0.1295, 0.5892, 0.1439, 0.5649, 0.1475, 0.5669, 0.0548, 0.633, 0.0544, 0.6289, 0.08316, 0.6271, 0.0536, 0.6208, 0.08251, 0.6205, 0.054, 0.6249, 0.08251, 0.6205, 0.08316, 0.6271, 0.0544, 0.6289, 0.054, 0.6249, 0.1403, 0.6786, 0.1295, 0.6518, 0.1439, 0.6767, 0.1511, 0.6729, 0.1475, 0.6748, 0.1353, 0.6487, 0.1295, 0.6518, 0.1353, 0.6487, 0.1475, 0.6748, 0.1439, 0.6767, 0.08993, 0.7434, 0.0931, 0.7384, 0.1177, 0.759, 0.09945, 0.7285, 0.1258, 0.7464, 0.09627, 0.7335, 0.1906, 0.2217, 0.2049, 0.2121, 0.2185, 0.2327, 0.1999, 0.2452, 0.09945, 0.9669, 0.09627, 0.9621, 0.1258, 0.9491, 0.1906, 0.06592, 0.2049, 0.07554, 0.1895, 0.09679, 0.1797, 0.09016, 0.2049, 0.07554, 0.1906, 0.06592, 0.1999, 0.04244, 0.2185, 0.05496, 0.975, 0.2469, 0.9785, 0.247, 0.9832, 0.2656, 0.9803, 0.2655, 0.2165, 0.8588, 0.2145, 0.8588, 0.2138, 0.8451, 0.2167, 0.8451, 0.2167, 0.8451, 0.2138, 0.8451, 0.2132, 0.8331, 0.2168, 0.8331, 0.9734, 0.2097, 0.9693, 0.2096, 0.9682, 0.1864, 0.9724, 0.1865, 0.9724, 0.1865, 0.9682, 0.1864, 0.9699, 0.166, 0.974, 0.1662, 0.974, 0.1662, 0.9699, 0.166, 0.9733, 0.1466, 0.9773, 0.1467, 0.9785, 0.247, 0.975, 0.2469, 0.9713, 0.229, 0.9751, 0.2291, 0.9751, 0.2291, 0.9713, 0.229, 0.9693, 0.2096, 0.9734, 0.2097, 0.9832, 0.1269, 0.9773, 0.1467, 0.9733, 0.1466, 0.9798, 0.1268, 0.2132, 0.5548, 0.2138, 0.5355, 0.2175, 0.5356, 0.2175, 0.5548, 0.4868, 0.2309, 0.4887, 0.2309, 0.4892, 0.2442, 0.4863, 0.2442, 0.2146, 0.5217, 0.2174, 0.5217, 0.2175, 0.5356, 0.2138, 0.5355, 0.2175, 0.5927, 0.2175, 0.616, 0.2123, 0.616, 0.2125, 0.5927, 0.2133, 0.6743, 0.2127, 0.6552, 0.2175, 0.6552, 0.2175, 0.6743, 0.2123, 0.616, 0.2175, 0.616, 0.2175, 0.6362, 0.2124, 0.6361, 0.2124, 0.6361, 0.2175, 0.6362, 0.2175, 0.6552, 0.2127, 0.6552, 0.2132, 0.5548, 0.2175, 0.5548, 0.2175, 0.5731, 0.2128, 0.5731, 0.2128, 0.5731, 0.2175, 0.5731, 0.2175, 0.5927, 0.2125, 0.5927, 0.7464, 0.5552, 0.7598, 0.5254, 0.8186, 0.5727, 0.8113, 0.5914, 0.4787, 0.9272, 0.461, 0.9104, 0.5192, 0.882, 0.5271, 0.8927, 0.2209, 0.7951, 0.2288, 0.7707, 0.2946, 0.7896, 0.2915, 0.8049, 0.4389, 0.8344, 0.4406, 0.8022, 0.5129, 0.814, 0.511, 0.8342, 0.7461, 0.6837, 0.7386, 0.6545, 0.805, 0.6534, 0.8078, 0.6714, 0.7806, 0.1656, 0.7792, 0.1289, 0.8449, 0.1196, 0.8465, 0.1425, 0.2185, 0.8219, 0.2209, 0.7951, 0.2915, 0.8049, 0.2913, 0.8217, 0.7888, 0.1973, 0.7806, 0.1656, 0.8465, 0.1425, 0.8512, 0.1624, 0.7386, 0.6545, 0.7364, 0.6235, 0.8047, 0.6342, 0.805, 0.6534, 0.4406, 0.8022, 0.4498, 0.7733, 0.5182, 0.796, 0.5129, 0.814, 0.8017, 0.2273, 0.7888, 0.1973, 0.8512, 0.1624, 0.8582, 0.1813, 0.4498, 0.7733, 0.4642, 0.7453, 0.5261, 0.7785, 0.5182, 0.796, 0.7813, 0.09802, 0.7884, 0.06908, 0.8479, 0.08252, 0.8452, 0.1005, 0.1912, 0.873, 0.1871, 0.873, 0.1881, 0.8326, 0.1901, 0.8326, 0.4487, 0.8854, 0.441, 0.8611, 0.5112, 0.851, 0.5141, 0.8663, 0.6774, 0.07883, 0.6916, 0.04584, 0.7591, 0.06241, 0.7532, 0.08241, 0.2665, 0.9403, 0.2435, 0.911, 0.306, 0.8775, 0.318, 0.8956, 0.7792, 0.1289, 0.7813, 0.09802, 0.8452, 0.1005, 0.8449, 0.1196, 0.6488, 0.7163, 0.6346, 0.6833, 0.7104, 0.6797, 0.7163, 0.6997, 0.7598, 0.5254, 0.7814, 0.4956, 0.8298, 0.5538, 0.8186, 0.5727, 0.441, 0.8611, 0.4389, 0.8344, 0.511, 0.8342, 0.5112, 0.851, 0.7114, 0.02073, 0.7358, 0.0, 0.7792, 0.03537, 0.768, 0.04747, 0.693, 0.7621, 0.6686, 0.7414, 0.7252, 0.7146, 0.7364, 0.7267, 0.9601, 0.492, 0.9513, 0.492, 0.9536, 0.4209, 0.9578, 0.4209, 0.6916, 0.04584, 0.7114, 0.02073, 0.768, 0.04747, 0.7591, 0.06241, 0.6686, 0.7414, 0.6488, 0.7163, 0.7163, 0.6997, 0.7252, 0.7146, 0.184, 0.72, 0.1871, 0.7188, 0.1871, 0.7655, 0.1856, 0.7661, 0.6233, 0.6203, 0.6253, 0.5829, 0.7089, 0.6179, 0.7068, 0.6411, 0.7579, 0.7143, 0.7461, 0.6837, 0.8078, 0.6714, 0.8127, 0.6903, 0.8224, 0.2574, 0.8017, 0.2273, 0.8582, 0.1813, 0.869, 0.2003, 0.6681, 0.1792, 0.6661, 0.1418, 0.7496, 0.121, 0.7516, 0.1442, 0.2288, 0.7707, 0.2414, 0.7456, 0.2998, 0.7738, 0.2946, 0.7896, 0.4642, 0.7453, 0.4872, 0.716, 0.538, 0.7604, 0.5261, 0.7785, 0.4162, 0.8353, 0.4161, 0.8332, 0.4253, 0.8332, 0.4254, 0.8354, 0.4752, 0.2309, 0.4773, 0.2309, 0.4773, 0.2401, 0.4752, 0.2401, 0.2122, 0.8326, 0.2118, 0.8348, 0.2035, 0.8351, 0.2039, 0.8329, 0.4708, 0.2309, 0.4729, 0.2309, 0.4729, 0.2401, 0.4708, 0.2401, 0.4773, 0.2309, 0.4796, 0.2309, 0.4796, 0.2401, 0.4773, 0.2401, 0.2118, 0.8348, 0.2122, 0.837, 0.2039, 0.8373, 0.2035, 0.8351, 0.4729, 0.2309, 0.4752, 0.2309, 0.4752, 0.2401, 0.4729, 0.2401, 0.4161, 0.8332, 0.4162, 0.8309, 0.4254, 0.831, 0.4253, 0.8332])
me_sphere_001.use_remesh_preserve_volume = False
me_sphere_001.use_remesh_preserve_attributes = False
me_sphere_001.use_mirror_vertex_groups = False
me_sphere_001.update()
arm_armature_001 = bpy.data.armatures.new('Armature.001')  # bones are not reproduced

# ---- objects
ob_armature = bpy.data.objects.new('Armature', arm_armature_001)
ob_sphere = bpy.data.objects.new('Sphere', me_sphere_001)

# ---- transforms, parenting, visibility, modifiers, constraints
ob_armature.location = (0.004536, -0.003716, 0.6379)
ob_armature.rotation_euler = (-0.0, -1.571, 0.0)
ob_armature.scale = (0.5801, 0.5801, 0.5801)
ob_armature.show_in_front = True
ob_armature.lineart.crease_threshold = 0.0
ob_sphere.parent = ob_armature
ob_sphere.matrix_parent_inverse = Matrix(((1.301e-07, 0.0, 1.724, -1.1), (5.551e-17, 1.724, 9.313e-10, 0.006406), (-1.724, 0.0, 1.304e-07, 0.007818), (0.0, 0.0, 0.0, 1.0)))
ob_sphere.location = (0.0, 0.0, 0.0)
ob_sphere.lineart.crease_threshold = 0.0
_vg = ob_sphere.vertex_groups.new(name='Bone')
for _i, _w in zip([588, 590, 593, 594, 595, 603, 604, 605, 606, 607, 608, 609, 610, 611, 612, 613, 614, 615, 616, 617, 618, 619, 620, 621, 622, 623, 624, 625, 626, 627, 628, 629, 630, 631, 632, 633, 754, 755, 756, 757, 758, 759, 760, 761], [0.0, 0.0, 0.0, 0.0, 0.0, 0.0, 1.0, 1.0, 1.0, 1.0, 1.0, 1.0, 1.0, 1.0, 1.0, 1.0, 1.0, 1.0, 1.0, 1.0, 1.0, 1.0, 1.0, 1.0, 1.0, 1.0, 1.0, 1.0, 1.0, 1.0, 0.9956, 1.0, 1.0, 1.0, 1.0, 1.0, 1.0, 1.0, 1.0, 1.0, 1.0, 1.0, 1.0, 1.0]): _vg.add([_i], _w, 'REPLACE')
_m = ob_sphere.modifiers.new('EdgeSplit', 'EDGE_SPLIT')
_m = ob_sphere.modifiers.new('Armature', 'ARMATURE')
_m.object = ob_armature

# ---- collection membership
col_collection_1.objects.link(ob_armature)
col_collection_1.objects.link(ob_sphere)

# ---- scene / render settings (as saved in the file)
scene.frame_start = 1; scene.frame_end = 5; scene.frame_set(4)
scene.render.engine = 'BLENDER_EEVEE_NEXT'
scene.render.resolution_percentage = 50
scene.render.dither_intensity = 0.0
scene.cycles.use_denoising = False
scene.cycles.samples = 10
scene.cycles.sampling_pattern = 'TABULATED_SOBOL'
scene.cycles.light_sampling_threshold = 0.0
scene.cycles.use_adaptive_sampling = False
scene.cycles.use_light_tree = False
scene.cycles.blur_glossy = 0.0
scene.cycles.pixel_filter_type = 'GAUSSIAN'
scene.cycles.sample_clamp_indirect = 0.0
scene.view_settings.view_transform = 'Standard'
bpy.context.view_layer.update()

# ---- added for rendering (the .blend has no active camera and no usable light): camera, sun
cam_auto = bpy.data.cameras.new('AutoCamera')
cam_auto.lens = 50.0
cam_auto.sensor_width = 36.0
cam_auto.clip_end = 1000.0
ob_auto_camera = bpy.data.objects.new('AutoCamera', cam_auto)
scene.collection.objects.link(ob_auto_camera)
ob_auto_camera.location = (3.15378, -3.79415, 2.52303)
ob_auto_camera.rotation_euler = (1.09748, -7.21219e-08, 0.694738)
scene.camera = ob_auto_camera
light_auto_sun = bpy.data.lights.new('AutoSun', 'SUN')
light_auto_sun.energy = 3.0
light_auto_sun.angle = 0.0523599
ob_auto_sun = bpy.data.objects.new('AutoSun', light_auto_sun)
scene.collection.objects.link(ob_auto_sun)
ob_auto_sun.rotation_euler = (0.872665, 0.174533, 0.523599)
bpy.context.view_layer.update()
